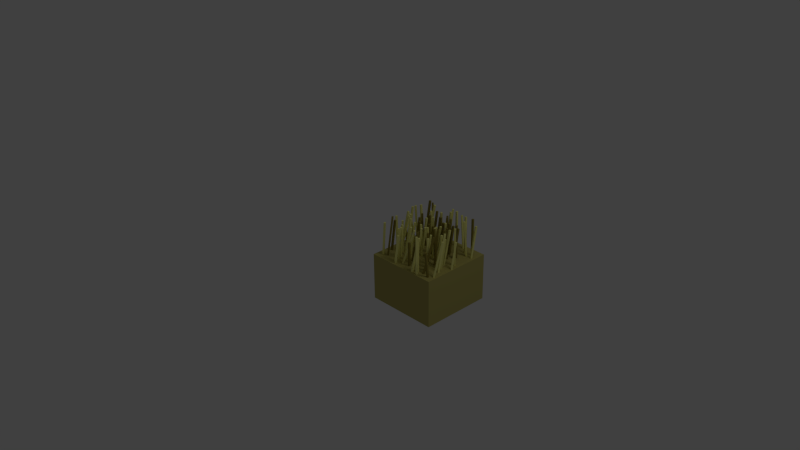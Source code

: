 # Source: plains.o.blend  (saved by Blender 2.63.17; exported with 4.5.12 LTS)
import bpy
from mathutils import Matrix  # noqa: F401  (used for matrix-valued properties, if any)

bpy.ops.wm.read_factory_settings(use_empty=True)
scene = bpy.context.scene
scene.name = 'Scene'

# ---- collections
col_collection_1 = bpy.data.collections.new('Collection 1'); scene.collection.children.link(col_collection_1)

# ---- materials (node trees are filled in below, after node groups)
mat_wheat1 = bpy.data.materials.new('Wheat1')
mat_wheat1.alpha_threshold = 0.0
mat_wheat1.use_transparent_shadow = False
mat_wheat1.diffuse_color = (0.2957, 0.243, 0.05301, 1.0)
mat_wheat1.roughness = 0.5
mat_wheat1.specular_intensity = 0.0
mat_wheat1.line_color = (0.0, 0.0, 0.0, 1.0)
mat_wheat2 = bpy.data.materials.new('Wheat2')
mat_wheat2.alpha_threshold = 0.0
mat_wheat2.use_transparent_shadow = False
mat_wheat2.diffuse_color = (0.8829, 0.8617, 0.2852, 1.0)
mat_wheat2.roughness = 0.5
mat_wheat2.specular_intensity = 0.0
mat_wheat2.line_color = (0.0, 0.0, 0.0, 1.0)
mat_base = bpy.data.materials.new('Base')
mat_base.alpha_threshold = 0.0
mat_base.use_transparent_shadow = False
mat_base.diffuse_color = (0.4672, 0.4198, 0.1257, 1.0)
mat_base.roughness = 0.5
mat_base.specular_intensity = 0.0
mat_base.line_color = (0.0, 0.0, 0.0, 1.0)

# ---- material node trees

# ---- world
world_world = bpy.data.worlds.new('World'); scene.world = world_world
world_world.color = (0.05088, 0.05088, 0.05088)
world_world.use_sun_shadow = False
world_world.sun_shadow_jitter_overblur = 0.0
world_world.cycles.sampling_method = 'MANUAL'
world_world.cycles.sample_map_resolution = 256

# ---- cameras
cam_camera = bpy.data.cameras.new('Camera')
cam_camera.clip_end = 100.0
cam_camera.lens = 35.0
cam_camera.sensor_width = 32.0
cam_camera.sensor_height = 18.0
cam_camera.ortho_scale = 7.314
cam_camera.dof.focus_distance = 0.0
cam_camera.dof.aperture_fstop = 128.0

# ---- lights
light_lamp = bpy.data.lights.new('Lamp', 'POINT')
light_lamp.transmission_factor = 0.0
light_lamp.cutoff_distance = 30.0
light_lamp.energy = 100.0
light_lamp.shadow_buffer_clip_start = 1.001
light_lamp.shadow_soft_size = 1.0
light_lamp.shadow_maximum_resolution = 0.006
light_lamp.use_absolute_resolution = True
light_lamp.cycles.use_multiple_importance_sampling = False

# ---- meshes
me_cube_102 = bpy.data.meshes.new('Cube.102')
me_cube_102.from_pydata([(-1.0, -1.0, -1.0), (-1.0, 1.0, -1.0), (1.0, 1.0, -1.0), (1.0, -1.0, -1.0), (-1.0, -1.0, 1.0), (-1.0, 1.0, 1.0), (1.0, 1.0, 1.0), (1.0, -1.0, 1.0)], [], [(4, 5, 1, 0), (5, 6, 2, 1), (6, 7, 3, 2), (7, 4, 0, 3), (0, 1, 2, 3), (7, 6, 5, 4)])
me_cube_102.materials.append(mat_wheat1)
me_cube_102.use_remesh_preserve_volume = False
me_cube_102.use_remesh_preserve_attributes = False
me_cube_102.use_mirror_vertex_groups = False
me_cube_102.update()
me_cube_101 = bpy.data.meshes.new('Cube.101')
me_cube_101.from_pydata([(-1.0, -1.0, -1.0), (-1.0, 1.0, -1.0), (1.0, 1.0, -1.0), (1.0, -1.0, -1.0), (-1.0, -1.0, 1.0), (-1.0, 1.0, 1.0), (1.0, 1.0, 1.0), (1.0, -1.0, 1.0)], [], [(4, 5, 1, 0), (5, 6, 2, 1), (6, 7, 3, 2), (7, 4, 0, 3), (0, 1, 2, 3), (7, 6, 5, 4)])
me_cube_101.materials.append(mat_wheat2)
me_cube_101.use_remesh_preserve_volume = False
me_cube_101.use_remesh_preserve_attributes = False
me_cube_101.use_mirror_vertex_groups = False
me_cube_101.update()
me_cube_100 = bpy.data.meshes.new('Cube.100')
me_cube_100.from_pydata([(-1.0, -1.0, -1.0), (-1.0, 1.0, -1.0), (1.0, 1.0, -1.0), (1.0, -1.0, -1.0), (-1.0, -1.0, 1.0), (-1.0, 1.0, 1.0), (1.0, 1.0, 1.0), (1.0, -1.0, 1.0)], [], [(4, 5, 1, 0), (5, 6, 2, 1), (6, 7, 3, 2), (7, 4, 0, 3), (0, 1, 2, 3), (7, 6, 5, 4)])
me_cube_100.materials.append(mat_wheat2)
me_cube_100.use_remesh_preserve_volume = False
me_cube_100.use_remesh_preserve_attributes = False
me_cube_100.use_mirror_vertex_groups = False
me_cube_100.update()
me_cube_099 = bpy.data.meshes.new('Cube.099')
me_cube_099.from_pydata([(-1.0, -1.0, -1.0), (-1.0, 1.0, -1.0), (1.0, 1.0, -1.0), (1.0, -1.0, -1.0), (-1.0, -1.0, 1.0), (-1.0, 1.0, 1.0), (1.0, 1.0, 1.0), (1.0, -1.0, 1.0)], [], [(4, 5, 1, 0), (5, 6, 2, 1), (6, 7, 3, 2), (7, 4, 0, 3), (0, 1, 2, 3), (7, 6, 5, 4)])
me_cube_099.materials.append(mat_wheat2)
me_cube_099.use_remesh_preserve_volume = False
me_cube_099.use_remesh_preserve_attributes = False
me_cube_099.use_mirror_vertex_groups = False
me_cube_099.update()
me_cube_098 = bpy.data.meshes.new('Cube.098')
me_cube_098.from_pydata([(-1.0, -1.0, -1.0), (-1.0, 1.0, -1.0), (1.0, 1.0, -1.0), (1.0, -1.0, -1.0), (-1.0, -1.0, 1.0), (-1.0, 1.0, 1.0), (1.0, 1.0, 1.0), (1.0, -1.0, 1.0)], [], [(4, 5, 1, 0), (5, 6, 2, 1), (6, 7, 3, 2), (7, 4, 0, 3), (0, 1, 2, 3), (7, 6, 5, 4)])
me_cube_098.materials.append(mat_wheat1)
me_cube_098.use_remesh_preserve_volume = False
me_cube_098.use_remesh_preserve_attributes = False
me_cube_098.use_mirror_vertex_groups = False
me_cube_098.update()
me_cube_097 = bpy.data.meshes.new('Cube.097')
me_cube_097.from_pydata([(-1.0, -1.0, -1.0), (-1.0, 1.0, -1.0), (1.0, 1.0, -1.0), (1.0, -1.0, -1.0), (-1.0, -1.0, 1.0), (-1.0, 1.0, 1.0), (1.0, 1.0, 1.0), (1.0, -1.0, 1.0)], [], [(4, 5, 1, 0), (5, 6, 2, 1), (6, 7, 3, 2), (7, 4, 0, 3), (0, 1, 2, 3), (7, 6, 5, 4)])
me_cube_097.materials.append(mat_wheat1)
me_cube_097.use_remesh_preserve_volume = False
me_cube_097.use_remesh_preserve_attributes = False
me_cube_097.use_mirror_vertex_groups = False
me_cube_097.update()
me_cube_096 = bpy.data.meshes.new('Cube.096')
me_cube_096.from_pydata([(-1.0, -1.0, -1.0), (-1.0, 1.0, -1.0), (1.0, 1.0, -1.0), (1.0, -1.0, -1.0), (-1.0, -1.0, 1.0), (-1.0, 1.0, 1.0), (1.0, 1.0, 1.0), (1.0, -1.0, 1.0)], [], [(4, 5, 1, 0), (5, 6, 2, 1), (6, 7, 3, 2), (7, 4, 0, 3), (0, 1, 2, 3), (7, 6, 5, 4)])
me_cube_096.materials.append(mat_wheat1)
me_cube_096.use_remesh_preserve_volume = False
me_cube_096.use_remesh_preserve_attributes = False
me_cube_096.use_mirror_vertex_groups = False
me_cube_096.update()
me_cube_095 = bpy.data.meshes.new('Cube.095')
me_cube_095.from_pydata([(-1.0, -1.0, -1.0), (-1.0, 1.0, -1.0), (1.0, 1.0, -1.0), (1.0, -1.0, -1.0), (-1.0, -1.0, 1.0), (-1.0, 1.0, 1.0), (1.0, 1.0, 1.0), (1.0, -1.0, 1.0)], [], [(4, 5, 1, 0), (5, 6, 2, 1), (6, 7, 3, 2), (7, 4, 0, 3), (0, 1, 2, 3), (7, 6, 5, 4)])
me_cube_095.materials.append(mat_wheat1)
me_cube_095.use_remesh_preserve_volume = False
me_cube_095.use_remesh_preserve_attributes = False
me_cube_095.use_mirror_vertex_groups = False
me_cube_095.update()
me_cube_094 = bpy.data.meshes.new('Cube.094')
me_cube_094.from_pydata([(-1.0, -1.0, -1.0), (-1.0, 1.0, -1.0), (1.0, 1.0, -1.0), (1.0, -1.0, -1.0), (-1.0, -1.0, 1.0), (-1.0, 1.0, 1.0), (1.0, 1.0, 1.0), (1.0, -1.0, 1.0)], [], [(4, 5, 1, 0), (5, 6, 2, 1), (6, 7, 3, 2), (7, 4, 0, 3), (0, 1, 2, 3), (7, 6, 5, 4)])
me_cube_094.materials.append(mat_wheat2)
me_cube_094.use_remesh_preserve_volume = False
me_cube_094.use_remesh_preserve_attributes = False
me_cube_094.use_mirror_vertex_groups = False
me_cube_094.update()
me_cube_093 = bpy.data.meshes.new('Cube.093')
me_cube_093.from_pydata([(-1.0, -1.0, -1.0), (-1.0, 1.0, -1.0), (1.0, 1.0, -1.0), (1.0, -1.0, -1.0), (-1.0, -1.0, 1.0), (-1.0, 1.0, 1.0), (1.0, 1.0, 1.0), (1.0, -1.0, 1.0)], [], [(4, 5, 1, 0), (5, 6, 2, 1), (6, 7, 3, 2), (7, 4, 0, 3), (0, 1, 2, 3), (7, 6, 5, 4)])
me_cube_093.materials.append(mat_wheat1)
me_cube_093.use_remesh_preserve_volume = False
me_cube_093.use_remesh_preserve_attributes = False
me_cube_093.use_mirror_vertex_groups = False
me_cube_093.update()
me_cube_092 = bpy.data.meshes.new('Cube.092')
me_cube_092.from_pydata([(-1.0, -1.0, -1.0), (-1.0, 1.0, -1.0), (1.0, 1.0, -1.0), (1.0, -1.0, -1.0), (-1.0, -1.0, 1.0), (-1.0, 1.0, 1.0), (1.0, 1.0, 1.0), (1.0, -1.0, 1.0)], [], [(4, 5, 1, 0), (5, 6, 2, 1), (6, 7, 3, 2), (7, 4, 0, 3), (0, 1, 2, 3), (7, 6, 5, 4)])
me_cube_092.materials.append(mat_wheat2)
me_cube_092.use_remesh_preserve_volume = False
me_cube_092.use_remesh_preserve_attributes = False
me_cube_092.use_mirror_vertex_groups = False
me_cube_092.update()
me_cube_091 = bpy.data.meshes.new('Cube.091')
me_cube_091.from_pydata([(-1.0, -1.0, -1.0), (-1.0, 1.0, -1.0), (1.0, 1.0, -1.0), (1.0, -1.0, -1.0), (-1.0, -1.0, 1.0), (-1.0, 1.0, 1.0), (1.0, 1.0, 1.0), (1.0, -1.0, 1.0)], [], [(4, 5, 1, 0), (5, 6, 2, 1), (6, 7, 3, 2), (7, 4, 0, 3), (0, 1, 2, 3), (7, 6, 5, 4)])
me_cube_091.materials.append(mat_wheat2)
me_cube_091.use_remesh_preserve_volume = False
me_cube_091.use_remesh_preserve_attributes = False
me_cube_091.use_mirror_vertex_groups = False
me_cube_091.update()
me_cube_090 = bpy.data.meshes.new('Cube.090')
me_cube_090.from_pydata([(-1.0, -1.0, -1.0), (-1.0, 1.0, -1.0), (1.0, 1.0, -1.0), (1.0, -1.0, -1.0), (-1.0, -1.0, 1.0), (-1.0, 1.0, 1.0), (1.0, 1.0, 1.0), (1.0, -1.0, 1.0)], [], [(4, 5, 1, 0), (5, 6, 2, 1), (6, 7, 3, 2), (7, 4, 0, 3), (0, 1, 2, 3), (7, 6, 5, 4)])
me_cube_090.materials.append(mat_wheat2)
me_cube_090.use_remesh_preserve_volume = False
me_cube_090.use_remesh_preserve_attributes = False
me_cube_090.use_mirror_vertex_groups = False
me_cube_090.update()
me_cube_089 = bpy.data.meshes.new('Cube.089')
me_cube_089.from_pydata([(-1.0, -1.0, -1.0), (-1.0, 1.0, -1.0), (1.0, 1.0, -1.0), (1.0, -1.0, -1.0), (-1.0, -1.0, 1.0), (-1.0, 1.0, 1.0), (1.0, 1.0, 1.0), (1.0, -1.0, 1.0)], [], [(4, 5, 1, 0), (5, 6, 2, 1), (6, 7, 3, 2), (7, 4, 0, 3), (0, 1, 2, 3), (7, 6, 5, 4)])
me_cube_089.materials.append(mat_wheat2)
me_cube_089.use_remesh_preserve_volume = False
me_cube_089.use_remesh_preserve_attributes = False
me_cube_089.use_mirror_vertex_groups = False
me_cube_089.update()
me_cube_088 = bpy.data.meshes.new('Cube.088')
me_cube_088.from_pydata([(-1.0, -1.0, -1.0), (-1.0, 1.0, -1.0), (1.0, 1.0, -1.0), (1.0, -1.0, -1.0), (-1.0, -1.0, 1.0), (-1.0, 1.0, 1.0), (1.0, 1.0, 1.0), (1.0, -1.0, 1.0)], [], [(4, 5, 1, 0), (5, 6, 2, 1), (6, 7, 3, 2), (7, 4, 0, 3), (0, 1, 2, 3), (7, 6, 5, 4)])
me_cube_088.materials.append(mat_wheat2)
me_cube_088.use_remesh_preserve_volume = False
me_cube_088.use_remesh_preserve_attributes = False
me_cube_088.use_mirror_vertex_groups = False
me_cube_088.update()
me_cube_087 = bpy.data.meshes.new('Cube.087')
me_cube_087.from_pydata([(-1.0, -1.0, -1.0), (-1.0, 1.0, -1.0), (1.0, 1.0, -1.0), (1.0, -1.0, -1.0), (-1.0, -1.0, 1.0), (-1.0, 1.0, 1.0), (1.0, 1.0, 1.0), (1.0, -1.0, 1.0)], [], [(4, 5, 1, 0), (5, 6, 2, 1), (6, 7, 3, 2), (7, 4, 0, 3), (0, 1, 2, 3), (7, 6, 5, 4)])
me_cube_087.materials.append(mat_wheat1)
me_cube_087.use_remesh_preserve_volume = False
me_cube_087.use_remesh_preserve_attributes = False
me_cube_087.use_mirror_vertex_groups = False
me_cube_087.update()
me_cube_086 = bpy.data.meshes.new('Cube.086')
me_cube_086.from_pydata([(-1.0, -1.0, -1.0), (-1.0, 1.0, -1.0), (1.0, 1.0, -1.0), (1.0, -1.0, -1.0), (-1.0, -1.0, 1.0), (-1.0, 1.0, 1.0), (1.0, 1.0, 1.0), (1.0, -1.0, 1.0)], [], [(4, 5, 1, 0), (5, 6, 2, 1), (6, 7, 3, 2), (7, 4, 0, 3), (0, 1, 2, 3), (7, 6, 5, 4)])
me_cube_086.materials.append(mat_wheat1)
me_cube_086.use_remesh_preserve_volume = False
me_cube_086.use_remesh_preserve_attributes = False
me_cube_086.use_mirror_vertex_groups = False
me_cube_086.update()
me_cube_085 = bpy.data.meshes.new('Cube.085')
me_cube_085.from_pydata([(-1.0, -1.0, -1.0), (-1.0, 1.0, -1.0), (1.0, 1.0, -1.0), (1.0, -1.0, -1.0), (-1.0, -1.0, 1.0), (-1.0, 1.0, 1.0), (1.0, 1.0, 1.0), (1.0, -1.0, 1.0)], [], [(4, 5, 1, 0), (5, 6, 2, 1), (6, 7, 3, 2), (7, 4, 0, 3), (0, 1, 2, 3), (7, 6, 5, 4)])
me_cube_085.materials.append(mat_wheat1)
me_cube_085.use_remesh_preserve_volume = False
me_cube_085.use_remesh_preserve_attributes = False
me_cube_085.use_mirror_vertex_groups = False
me_cube_085.update()
me_cube_084 = bpy.data.meshes.new('Cube.084')
me_cube_084.from_pydata([(-1.0, -1.0, -1.0), (-1.0, 1.0, -1.0), (1.0, 1.0, -1.0), (1.0, -1.0, -1.0), (-1.0, -1.0, 1.0), (-1.0, 1.0, 1.0), (1.0, 1.0, 1.0), (1.0, -1.0, 1.0)], [], [(4, 5, 1, 0), (5, 6, 2, 1), (6, 7, 3, 2), (7, 4, 0, 3), (0, 1, 2, 3), (7, 6, 5, 4)])
me_cube_084.materials.append(mat_wheat2)
me_cube_084.use_remesh_preserve_volume = False
me_cube_084.use_remesh_preserve_attributes = False
me_cube_084.use_mirror_vertex_groups = False
me_cube_084.update()
me_cube_083 = bpy.data.meshes.new('Cube.083')
me_cube_083.from_pydata([(-1.0, -1.0, -1.0), (-1.0, 1.0, -1.0), (1.0, 1.0, -1.0), (1.0, -1.0, -1.0), (-1.0, -1.0, 1.0), (-1.0, 1.0, 1.0), (1.0, 1.0, 1.0), (1.0, -1.0, 1.0)], [], [(4, 5, 1, 0), (5, 6, 2, 1), (6, 7, 3, 2), (7, 4, 0, 3), (0, 1, 2, 3), (7, 6, 5, 4)])
me_cube_083.materials.append(mat_wheat2)
me_cube_083.use_remesh_preserve_volume = False
me_cube_083.use_remesh_preserve_attributes = False
me_cube_083.use_mirror_vertex_groups = False
me_cube_083.update()
me_cube_082 = bpy.data.meshes.new('Cube.082')
me_cube_082.from_pydata([(-1.0, -1.0, -1.0), (-1.0, 1.0, -1.0), (1.0, 1.0, -1.0), (1.0, -1.0, -1.0), (-1.0, -1.0, 1.0), (-1.0, 1.0, 1.0), (1.0, 1.0, 1.0), (1.0, -1.0, 1.0)], [], [(4, 5, 1, 0), (5, 6, 2, 1), (6, 7, 3, 2), (7, 4, 0, 3), (0, 1, 2, 3), (7, 6, 5, 4)])
me_cube_082.materials.append(mat_wheat1)
me_cube_082.use_remesh_preserve_volume = False
me_cube_082.use_remesh_preserve_attributes = False
me_cube_082.use_mirror_vertex_groups = False
me_cube_082.update()
me_cube_081 = bpy.data.meshes.new('Cube.081')
me_cube_081.from_pydata([(-1.0, -1.0, -1.0), (-1.0, 1.0, -1.0), (1.0, 1.0, -1.0), (1.0, -1.0, -1.0), (-1.0, -1.0, 1.0), (-1.0, 1.0, 1.0), (1.0, 1.0, 1.0), (1.0, -1.0, 1.0)], [], [(4, 5, 1, 0), (5, 6, 2, 1), (6, 7, 3, 2), (7, 4, 0, 3), (0, 1, 2, 3), (7, 6, 5, 4)])
me_cube_081.materials.append(mat_wheat2)
me_cube_081.use_remesh_preserve_volume = False
me_cube_081.use_remesh_preserve_attributes = False
me_cube_081.use_mirror_vertex_groups = False
me_cube_081.update()
me_cube_080 = bpy.data.meshes.new('Cube.080')
me_cube_080.from_pydata([(-1.0, -1.0, -1.0), (-1.0, 1.0, -1.0), (1.0, 1.0, -1.0), (1.0, -1.0, -1.0), (-1.0, -1.0, 1.0), (-1.0, 1.0, 1.0), (1.0, 1.0, 1.0), (1.0, -1.0, 1.0)], [], [(4, 5, 1, 0), (5, 6, 2, 1), (6, 7, 3, 2), (7, 4, 0, 3), (0, 1, 2, 3), (7, 6, 5, 4)])
me_cube_080.materials.append(mat_wheat2)
me_cube_080.use_remesh_preserve_volume = False
me_cube_080.use_remesh_preserve_attributes = False
me_cube_080.use_mirror_vertex_groups = False
me_cube_080.update()
me_cube_079 = bpy.data.meshes.new('Cube.079')
me_cube_079.from_pydata([(-1.0, -1.0, -1.0), (-1.0, 1.0, -1.0), (1.0, 1.0, -1.0), (1.0, -1.0, -1.0), (-1.0, -1.0, 1.0), (-1.0, 1.0, 1.0), (1.0, 1.0, 1.0), (1.0, -1.0, 1.0)], [], [(4, 5, 1, 0), (5, 6, 2, 1), (6, 7, 3, 2), (7, 4, 0, 3), (0, 1, 2, 3), (7, 6, 5, 4)])
me_cube_079.materials.append(mat_wheat2)
me_cube_079.use_remesh_preserve_volume = False
me_cube_079.use_remesh_preserve_attributes = False
me_cube_079.use_mirror_vertex_groups = False
me_cube_079.update()
me_cube_078 = bpy.data.meshes.new('Cube.078')
me_cube_078.from_pydata([(-1.0, -1.0, -1.0), (-1.0, 1.0, -1.0), (1.0, 1.0, -1.0), (1.0, -1.0, -1.0), (-1.0, -1.0, 1.0), (-1.0, 1.0, 1.0), (1.0, 1.0, 1.0), (1.0, -1.0, 1.0)], [], [(4, 5, 1, 0), (5, 6, 2, 1), (6, 7, 3, 2), (7, 4, 0, 3), (0, 1, 2, 3), (7, 6, 5, 4)])
me_cube_078.materials.append(mat_wheat2)
me_cube_078.use_remesh_preserve_volume = False
me_cube_078.use_remesh_preserve_attributes = False
me_cube_078.use_mirror_vertex_groups = False
me_cube_078.update()
me_cube_077 = bpy.data.meshes.new('Cube.077')
me_cube_077.from_pydata([(-1.0, -1.0, -1.0), (-1.0, 1.0, -1.0), (1.0, 1.0, -1.0), (1.0, -1.0, -1.0), (-1.0, -1.0, 1.0), (-1.0, 1.0, 1.0), (1.0, 1.0, 1.0), (1.0, -1.0, 1.0)], [], [(4, 5, 1, 0), (5, 6, 2, 1), (6, 7, 3, 2), (7, 4, 0, 3), (0, 1, 2, 3), (7, 6, 5, 4)])
me_cube_077.materials.append(mat_wheat2)
me_cube_077.use_remesh_preserve_volume = False
me_cube_077.use_remesh_preserve_attributes = False
me_cube_077.use_mirror_vertex_groups = False
me_cube_077.update()
me_cube_076 = bpy.data.meshes.new('Cube.076')
me_cube_076.from_pydata([(-1.0, -1.0, -1.0), (-1.0, 1.0, -1.0), (1.0, 1.0, -1.0), (1.0, -1.0, -1.0), (-1.0, -1.0, 1.0), (-1.0, 1.0, 1.0), (1.0, 1.0, 1.0), (1.0, -1.0, 1.0)], [], [(4, 5, 1, 0), (5, 6, 2, 1), (6, 7, 3, 2), (7, 4, 0, 3), (0, 1, 2, 3), (7, 6, 5, 4)])
me_cube_076.materials.append(mat_wheat2)
me_cube_076.use_remesh_preserve_volume = False
me_cube_076.use_remesh_preserve_attributes = False
me_cube_076.use_mirror_vertex_groups = False
me_cube_076.update()
me_cube_075 = bpy.data.meshes.new('Cube.075')
me_cube_075.from_pydata([(-1.0, -1.0, -1.0), (-1.0, 1.0, -1.0), (1.0, 1.0, -1.0), (1.0, -1.0, -1.0), (-1.0, -1.0, 1.0), (-1.0, 1.0, 1.0), (1.0, 1.0, 1.0), (1.0, -1.0, 1.0)], [], [(4, 5, 1, 0), (5, 6, 2, 1), (6, 7, 3, 2), (7, 4, 0, 3), (0, 1, 2, 3), (7, 6, 5, 4)])
me_cube_075.materials.append(mat_wheat1)
me_cube_075.use_remesh_preserve_volume = False
me_cube_075.use_remesh_preserve_attributes = False
me_cube_075.use_mirror_vertex_groups = False
me_cube_075.update()
me_cube_074 = bpy.data.meshes.new('Cube.074')
me_cube_074.from_pydata([(-1.0, -1.0, -1.0), (-1.0, 1.0, -1.0), (1.0, 1.0, -1.0), (1.0, -1.0, -1.0), (-1.0, -1.0, 1.0), (-1.0, 1.0, 1.0), (1.0, 1.0, 1.0), (1.0, -1.0, 1.0)], [], [(4, 5, 1, 0), (5, 6, 2, 1), (6, 7, 3, 2), (7, 4, 0, 3), (0, 1, 2, 3), (7, 6, 5, 4)])
me_cube_074.materials.append(mat_wheat1)
me_cube_074.use_remesh_preserve_volume = False
me_cube_074.use_remesh_preserve_attributes = False
me_cube_074.use_mirror_vertex_groups = False
me_cube_074.update()
me_cube_073 = bpy.data.meshes.new('Cube.073')
me_cube_073.from_pydata([(-1.0, -1.0, -1.0), (-1.0, 1.0, -1.0), (1.0, 1.0, -1.0), (1.0, -1.0, -1.0), (-1.0, -1.0, 1.0), (-1.0, 1.0, 1.0), (1.0, 1.0, 1.0), (1.0, -1.0, 1.0)], [], [(4, 5, 1, 0), (5, 6, 2, 1), (6, 7, 3, 2), (7, 4, 0, 3), (0, 1, 2, 3), (7, 6, 5, 4)])
me_cube_073.materials.append(mat_wheat1)
me_cube_073.use_remesh_preserve_volume = False
me_cube_073.use_remesh_preserve_attributes = False
me_cube_073.use_mirror_vertex_groups = False
me_cube_073.update()
me_cube_072 = bpy.data.meshes.new('Cube.072')
me_cube_072.from_pydata([(-1.0, -1.0, -1.0), (-1.0, 1.0, -1.0), (1.0, 1.0, -1.0), (1.0, -1.0, -1.0), (-1.0, -1.0, 1.0), (-1.0, 1.0, 1.0), (1.0, 1.0, 1.0), (1.0, -1.0, 1.0)], [], [(4, 5, 1, 0), (5, 6, 2, 1), (6, 7, 3, 2), (7, 4, 0, 3), (0, 1, 2, 3), (7, 6, 5, 4)])
me_cube_072.materials.append(mat_wheat2)
me_cube_072.use_remesh_preserve_volume = False
me_cube_072.use_remesh_preserve_attributes = False
me_cube_072.use_mirror_vertex_groups = False
me_cube_072.update()
me_cube_071 = bpy.data.meshes.new('Cube.071')
me_cube_071.from_pydata([(-1.0, -1.0, -1.0), (-1.0, 1.0, -1.0), (1.0, 1.0, -1.0), (1.0, -1.0, -1.0), (-1.0, -1.0, 1.0), (-1.0, 1.0, 1.0), (1.0, 1.0, 1.0), (1.0, -1.0, 1.0)], [], [(4, 5, 1, 0), (5, 6, 2, 1), (6, 7, 3, 2), (7, 4, 0, 3), (0, 1, 2, 3), (7, 6, 5, 4)])
me_cube_071.materials.append(mat_wheat2)
me_cube_071.use_remesh_preserve_volume = False
me_cube_071.use_remesh_preserve_attributes = False
me_cube_071.use_mirror_vertex_groups = False
me_cube_071.update()
me_cube_070 = bpy.data.meshes.new('Cube.070')
me_cube_070.from_pydata([(-1.0, -1.0, -1.0), (-1.0, 1.0, -1.0), (1.0, 1.0, -1.0), (1.0, -1.0, -1.0), (-1.0, -1.0, 1.0), (-1.0, 1.0, 1.0), (1.0, 1.0, 1.0), (1.0, -1.0, 1.0)], [], [(4, 5, 1, 0), (5, 6, 2, 1), (6, 7, 3, 2), (7, 4, 0, 3), (0, 1, 2, 3), (7, 6, 5, 4)])
me_cube_070.materials.append(mat_wheat2)
me_cube_070.use_remesh_preserve_volume = False
me_cube_070.use_remesh_preserve_attributes = False
me_cube_070.use_mirror_vertex_groups = False
me_cube_070.update()
me_cube_069 = bpy.data.meshes.new('Cube.069')
me_cube_069.from_pydata([(-1.0, -1.0, -1.0), (-1.0, 1.0, -1.0), (1.0, 1.0, -1.0), (1.0, -1.0, -1.0), (-1.0, -1.0, 1.0), (-1.0, 1.0, 1.0), (1.0, 1.0, 1.0), (1.0, -1.0, 1.0)], [], [(4, 5, 1, 0), (5, 6, 2, 1), (6, 7, 3, 2), (7, 4, 0, 3), (0, 1, 2, 3), (7, 6, 5, 4)])
me_cube_069.materials.append(mat_wheat2)
me_cube_069.use_remesh_preserve_volume = False
me_cube_069.use_remesh_preserve_attributes = False
me_cube_069.use_mirror_vertex_groups = False
me_cube_069.update()
me_cube_068 = bpy.data.meshes.new('Cube.068')
me_cube_068.from_pydata([(-1.0, -1.0, -1.0), (-1.0, 1.0, -1.0), (1.0, 1.0, -1.0), (1.0, -1.0, -1.0), (-1.0, -1.0, 1.0), (-1.0, 1.0, 1.0), (1.0, 1.0, 1.0), (1.0, -1.0, 1.0)], [], [(4, 5, 1, 0), (5, 6, 2, 1), (6, 7, 3, 2), (7, 4, 0, 3), (0, 1, 2, 3), (7, 6, 5, 4)])
me_cube_068.materials.append(mat_wheat2)
me_cube_068.use_remesh_preserve_volume = False
me_cube_068.use_remesh_preserve_attributes = False
me_cube_068.use_mirror_vertex_groups = False
me_cube_068.update()
me_cube_067 = bpy.data.meshes.new('Cube.067')
me_cube_067.from_pydata([(-1.0, -1.0, -1.0), (-1.0, 1.0, -1.0), (1.0, 1.0, -1.0), (1.0, -1.0, -1.0), (-1.0, -1.0, 1.0), (-1.0, 1.0, 1.0), (1.0, 1.0, 1.0), (1.0, -1.0, 1.0)], [], [(4, 5, 1, 0), (5, 6, 2, 1), (6, 7, 3, 2), (7, 4, 0, 3), (0, 1, 2, 3), (7, 6, 5, 4)])
me_cube_067.materials.append(mat_wheat2)
me_cube_067.use_remesh_preserve_volume = False
me_cube_067.use_remesh_preserve_attributes = False
me_cube_067.use_mirror_vertex_groups = False
me_cube_067.update()
me_cube_066 = bpy.data.meshes.new('Cube.066')
me_cube_066.from_pydata([(-1.0, -1.0, -1.0), (-1.0, 1.0, -1.0), (1.0, 1.0, -1.0), (1.0, -1.0, -1.0), (-1.0, -1.0, 1.0), (-1.0, 1.0, 1.0), (1.0, 1.0, 1.0), (1.0, -1.0, 1.0)], [], [(4, 5, 1, 0), (5, 6, 2, 1), (6, 7, 3, 2), (7, 4, 0, 3), (0, 1, 2, 3), (7, 6, 5, 4)])
me_cube_066.materials.append(mat_wheat1)
me_cube_066.use_remesh_preserve_volume = False
me_cube_066.use_remesh_preserve_attributes = False
me_cube_066.use_mirror_vertex_groups = False
me_cube_066.update()
me_cube_065 = bpy.data.meshes.new('Cube.065')
me_cube_065.from_pydata([(-1.0, -1.0, -1.0), (-1.0, 1.0, -1.0), (1.0, 1.0, -1.0), (1.0, -1.0, -1.0), (-1.0, -1.0, 1.0), (-1.0, 1.0, 1.0), (1.0, 1.0, 1.0), (1.0, -1.0, 1.0)], [], [(4, 5, 1, 0), (5, 6, 2, 1), (6, 7, 3, 2), (7, 4, 0, 3), (0, 1, 2, 3), (7, 6, 5, 4)])
me_cube_065.materials.append(mat_wheat2)
me_cube_065.use_remesh_preserve_volume = False
me_cube_065.use_remesh_preserve_attributes = False
me_cube_065.use_mirror_vertex_groups = False
me_cube_065.update()
me_cube_064 = bpy.data.meshes.new('Cube.064')
me_cube_064.from_pydata([(-1.0, -1.0, -1.0), (-1.0, 1.0, -1.0), (1.0, 1.0, -1.0), (1.0, -1.0, -1.0), (-1.0, -1.0, 1.0), (-1.0, 1.0, 1.0), (1.0, 1.0, 1.0), (1.0, -1.0, 1.0)], [], [(4, 5, 1, 0), (5, 6, 2, 1), (6, 7, 3, 2), (7, 4, 0, 3), (0, 1, 2, 3), (7, 6, 5, 4)])
me_cube_064.materials.append(mat_wheat2)
me_cube_064.use_remesh_preserve_volume = False
me_cube_064.use_remesh_preserve_attributes = False
me_cube_064.use_mirror_vertex_groups = False
me_cube_064.update()
me_cube_063 = bpy.data.meshes.new('Cube.063')
me_cube_063.from_pydata([(-1.0, -1.0, -1.0), (-1.0, 1.0, -1.0), (1.0, 1.0, -1.0), (1.0, -1.0, -1.0), (-1.0, -1.0, 1.0), (-1.0, 1.0, 1.0), (1.0, 1.0, 1.0), (1.0, -1.0, 1.0)], [], [(4, 5, 1, 0), (5, 6, 2, 1), (6, 7, 3, 2), (7, 4, 0, 3), (0, 1, 2, 3), (7, 6, 5, 4)])
me_cube_063.materials.append(mat_wheat2)
me_cube_063.use_remesh_preserve_volume = False
me_cube_063.use_remesh_preserve_attributes = False
me_cube_063.use_mirror_vertex_groups = False
me_cube_063.update()
me_cube_062 = bpy.data.meshes.new('Cube.062')
me_cube_062.from_pydata([(-1.0, -1.0, -1.0), (-1.0, 1.0, -1.0), (1.0, 1.0, -1.0), (1.0, -1.0, -1.0), (-1.0, -1.0, 1.0), (-1.0, 1.0, 1.0), (1.0, 1.0, 1.0), (1.0, -1.0, 1.0)], [], [(4, 5, 1, 0), (5, 6, 2, 1), (6, 7, 3, 2), (7, 4, 0, 3), (0, 1, 2, 3), (7, 6, 5, 4)])
me_cube_062.materials.append(mat_wheat1)
me_cube_062.use_remesh_preserve_volume = False
me_cube_062.use_remesh_preserve_attributes = False
me_cube_062.use_mirror_vertex_groups = False
me_cube_062.update()
me_cube_061 = bpy.data.meshes.new('Cube.061')
me_cube_061.from_pydata([(-1.0, -1.0, -1.0), (-1.0, 1.0, -1.0), (1.0, 1.0, -1.0), (1.0, -1.0, -1.0), (-1.0, -1.0, 1.0), (-1.0, 1.0, 1.0), (1.0, 1.0, 1.0), (1.0, -1.0, 1.0)], [], [(4, 5, 1, 0), (5, 6, 2, 1), (6, 7, 3, 2), (7, 4, 0, 3), (0, 1, 2, 3), (7, 6, 5, 4)])
me_cube_061.materials.append(mat_wheat2)
me_cube_061.use_remesh_preserve_volume = False
me_cube_061.use_remesh_preserve_attributes = False
me_cube_061.use_mirror_vertex_groups = False
me_cube_061.update()
me_cube_060 = bpy.data.meshes.new('Cube.060')
me_cube_060.from_pydata([(-1.0, -1.0, -1.0), (-1.0, 1.0, -1.0), (1.0, 1.0, -1.0), (1.0, -1.0, -1.0), (-1.0, -1.0, 1.0), (-1.0, 1.0, 1.0), (1.0, 1.0, 1.0), (1.0, -1.0, 1.0)], [], [(4, 5, 1, 0), (5, 6, 2, 1), (6, 7, 3, 2), (7, 4, 0, 3), (0, 1, 2, 3), (7, 6, 5, 4)])
me_cube_060.materials.append(mat_wheat2)
me_cube_060.use_remesh_preserve_volume = False
me_cube_060.use_remesh_preserve_attributes = False
me_cube_060.use_mirror_vertex_groups = False
me_cube_060.update()
me_cube_059 = bpy.data.meshes.new('Cube.059')
me_cube_059.from_pydata([(-1.0, -1.0, -1.0), (-1.0, 1.0, -1.0), (1.0, 1.0, -1.0), (1.0, -1.0, -1.0), (-1.0, -1.0, 1.0), (-1.0, 1.0, 1.0), (1.0, 1.0, 1.0), (1.0, -1.0, 1.0)], [], [(4, 5, 1, 0), (5, 6, 2, 1), (6, 7, 3, 2), (7, 4, 0, 3), (0, 1, 2, 3), (7, 6, 5, 4)])
me_cube_059.materials.append(mat_wheat2)
me_cube_059.use_remesh_preserve_volume = False
me_cube_059.use_remesh_preserve_attributes = False
me_cube_059.use_mirror_vertex_groups = False
me_cube_059.update()
me_cube_058 = bpy.data.meshes.new('Cube.058')
me_cube_058.from_pydata([(-1.0, -1.0, -1.0), (-1.0, 1.0, -1.0), (1.0, 1.0, -1.0), (1.0, -1.0, -1.0), (-1.0, -1.0, 1.0), (-1.0, 1.0, 1.0), (1.0, 1.0, 1.0), (1.0, -1.0, 1.0)], [], [(4, 5, 1, 0), (5, 6, 2, 1), (6, 7, 3, 2), (7, 4, 0, 3), (0, 1, 2, 3), (7, 6, 5, 4)])
me_cube_058.materials.append(mat_wheat2)
me_cube_058.use_remesh_preserve_volume = False
me_cube_058.use_remesh_preserve_attributes = False
me_cube_058.use_mirror_vertex_groups = False
me_cube_058.update()
me_cube_057 = bpy.data.meshes.new('Cube.057')
me_cube_057.from_pydata([(-1.0, -1.0, -1.0), (-1.0, 1.0, -1.0), (1.0, 1.0, -1.0), (1.0, -1.0, -1.0), (-1.0, -1.0, 1.0), (-1.0, 1.0, 1.0), (1.0, 1.0, 1.0), (1.0, -1.0, 1.0)], [], [(4, 5, 1, 0), (5, 6, 2, 1), (6, 7, 3, 2), (7, 4, 0, 3), (0, 1, 2, 3), (7, 6, 5, 4)])
me_cube_057.materials.append(mat_wheat2)
me_cube_057.use_remesh_preserve_volume = False
me_cube_057.use_remesh_preserve_attributes = False
me_cube_057.use_mirror_vertex_groups = False
me_cube_057.update()
me_cube_056 = bpy.data.meshes.new('Cube.056')
me_cube_056.from_pydata([(-1.0, -1.0, -1.0), (-1.0, 1.0, -1.0), (1.0, 1.0, -1.0), (1.0, -1.0, -1.0), (-1.0, -1.0, 1.0), (-1.0, 1.0, 1.0), (1.0, 1.0, 1.0), (1.0, -1.0, 1.0)], [], [(4, 5, 1, 0), (5, 6, 2, 1), (6, 7, 3, 2), (7, 4, 0, 3), (0, 1, 2, 3), (7, 6, 5, 4)])
me_cube_056.materials.append(mat_wheat2)
me_cube_056.use_remesh_preserve_volume = False
me_cube_056.use_remesh_preserve_attributes = False
me_cube_056.use_mirror_vertex_groups = False
me_cube_056.update()
me_cube_055 = bpy.data.meshes.new('Cube.055')
me_cube_055.from_pydata([(-1.0, -1.0, -1.0), (-1.0, 1.0, -1.0), (1.0, 1.0, -1.0), (1.0, -1.0, -1.0), (-1.0, -1.0, 1.0), (-1.0, 1.0, 1.0), (1.0, 1.0, 1.0), (1.0, -1.0, 1.0)], [], [(4, 5, 1, 0), (5, 6, 2, 1), (6, 7, 3, 2), (7, 4, 0, 3), (0, 1, 2, 3), (7, 6, 5, 4)])
me_cube_055.materials.append(mat_wheat1)
me_cube_055.use_remesh_preserve_volume = False
me_cube_055.use_remesh_preserve_attributes = False
me_cube_055.use_mirror_vertex_groups = False
me_cube_055.update()
me_cube_054 = bpy.data.meshes.new('Cube.054')
me_cube_054.from_pydata([(-1.0, -1.0, -1.0), (-1.0, 1.0, -1.0), (1.0, 1.0, -1.0), (1.0, -1.0, -1.0), (-1.0, -1.0, 1.0), (-1.0, 1.0, 1.0), (1.0, 1.0, 1.0), (1.0, -1.0, 1.0)], [], [(4, 5, 1, 0), (5, 6, 2, 1), (6, 7, 3, 2), (7, 4, 0, 3), (0, 1, 2, 3), (7, 6, 5, 4)])
me_cube_054.materials.append(mat_wheat1)
me_cube_054.use_remesh_preserve_volume = False
me_cube_054.use_remesh_preserve_attributes = False
me_cube_054.use_mirror_vertex_groups = False
me_cube_054.update()
me_cube_053 = bpy.data.meshes.new('Cube.053')
me_cube_053.from_pydata([(-1.0, -1.0, -1.0), (-1.0, 1.0, -1.0), (1.0, 1.0, -1.0), (1.0, -1.0, -1.0), (-1.0, -1.0, 1.0), (-1.0, 1.0, 1.0), (1.0, 1.0, 1.0), (1.0, -1.0, 1.0)], [], [(4, 5, 1, 0), (5, 6, 2, 1), (6, 7, 3, 2), (7, 4, 0, 3), (0, 1, 2, 3), (7, 6, 5, 4)])
me_cube_053.materials.append(mat_wheat1)
me_cube_053.use_remesh_preserve_volume = False
me_cube_053.use_remesh_preserve_attributes = False
me_cube_053.use_mirror_vertex_groups = False
me_cube_053.update()
me_cube_052 = bpy.data.meshes.new('Cube.052')
me_cube_052.from_pydata([(-1.0, -1.0, -1.0), (-1.0, 1.0, -1.0), (1.0, 1.0, -1.0), (1.0, -1.0, -1.0), (-1.0, -1.0, 1.0), (-1.0, 1.0, 1.0), (1.0, 1.0, 1.0), (1.0, -1.0, 1.0)], [], [(4, 5, 1, 0), (5, 6, 2, 1), (6, 7, 3, 2), (7, 4, 0, 3), (0, 1, 2, 3), (7, 6, 5, 4)])
me_cube_052.materials.append(mat_wheat2)
me_cube_052.use_remesh_preserve_volume = False
me_cube_052.use_remesh_preserve_attributes = False
me_cube_052.use_mirror_vertex_groups = False
me_cube_052.update()
me_cube_051 = bpy.data.meshes.new('Cube.051')
me_cube_051.from_pydata([(-1.0, -1.0, -1.0), (-1.0, 1.0, -1.0), (1.0, 1.0, -1.0), (1.0, -1.0, -1.0), (-1.0, -1.0, 1.0), (-1.0, 1.0, 1.0), (1.0, 1.0, 1.0), (1.0, -1.0, 1.0)], [], [(4, 5, 1, 0), (5, 6, 2, 1), (6, 7, 3, 2), (7, 4, 0, 3), (0, 1, 2, 3), (7, 6, 5, 4)])
me_cube_051.materials.append(mat_wheat2)
me_cube_051.use_remesh_preserve_volume = False
me_cube_051.use_remesh_preserve_attributes = False
me_cube_051.use_mirror_vertex_groups = False
me_cube_051.update()
me_cube_050 = bpy.data.meshes.new('Cube.050')
me_cube_050.from_pydata([(-1.0, -1.0, -1.0), (-1.0, 1.0, -1.0), (1.0, 1.0, -1.0), (1.0, -1.0, -1.0), (-1.0, -1.0, 1.0), (-1.0, 1.0, 1.0), (1.0, 1.0, 1.0), (1.0, -1.0, 1.0)], [], [(4, 5, 1, 0), (5, 6, 2, 1), (6, 7, 3, 2), (7, 4, 0, 3), (0, 1, 2, 3), (7, 6, 5, 4)])
me_cube_050.materials.append(mat_wheat1)
me_cube_050.use_remesh_preserve_volume = False
me_cube_050.use_remesh_preserve_attributes = False
me_cube_050.use_mirror_vertex_groups = False
me_cube_050.update()
me_cube_049 = bpy.data.meshes.new('Cube.049')
me_cube_049.from_pydata([(-1.0, -1.0, -1.0), (-1.0, 1.0, -1.0), (1.0, 1.0, -1.0), (1.0, -1.0, -1.0), (-1.0, -1.0, 1.0), (-1.0, 1.0, 1.0), (1.0, 1.0, 1.0), (1.0, -1.0, 1.0)], [], [(4, 5, 1, 0), (5, 6, 2, 1), (6, 7, 3, 2), (7, 4, 0, 3), (0, 1, 2, 3), (7, 6, 5, 4)])
me_cube_049.materials.append(mat_wheat2)
me_cube_049.use_remesh_preserve_volume = False
me_cube_049.use_remesh_preserve_attributes = False
me_cube_049.use_mirror_vertex_groups = False
me_cube_049.update()
me_cube_048 = bpy.data.meshes.new('Cube.048')
me_cube_048.from_pydata([(-1.0, -1.0, -1.0), (-1.0, 1.0, -1.0), (1.0, 1.0, -1.0), (1.0, -1.0, -1.0), (-1.0, -1.0, 1.0), (-1.0, 1.0, 1.0), (1.0, 1.0, 1.0), (1.0, -1.0, 1.0)], [], [(4, 5, 1, 0), (5, 6, 2, 1), (6, 7, 3, 2), (7, 4, 0, 3), (0, 1, 2, 3), (7, 6, 5, 4)])
me_cube_048.materials.append(mat_wheat2)
me_cube_048.use_remesh_preserve_volume = False
me_cube_048.use_remesh_preserve_attributes = False
me_cube_048.use_mirror_vertex_groups = False
me_cube_048.update()
me_cube_047 = bpy.data.meshes.new('Cube.047')
me_cube_047.from_pydata([(-1.0, -1.0, -1.0), (-1.0, 1.0, -1.0), (1.0, 1.0, -1.0), (1.0, -1.0, -1.0), (-1.0, -1.0, 1.0), (-1.0, 1.0, 1.0), (1.0, 1.0, 1.0), (1.0, -1.0, 1.0)], [], [(4, 5, 1, 0), (5, 6, 2, 1), (6, 7, 3, 2), (7, 4, 0, 3), (0, 1, 2, 3), (7, 6, 5, 4)])
me_cube_047.materials.append(mat_wheat2)
me_cube_047.use_remesh_preserve_volume = False
me_cube_047.use_remesh_preserve_attributes = False
me_cube_047.use_mirror_vertex_groups = False
me_cube_047.update()
me_cube_046 = bpy.data.meshes.new('Cube.046')
me_cube_046.from_pydata([(-1.0, -1.0, -1.0), (-1.0, 1.0, -1.0), (1.0, 1.0, -1.0), (1.0, -1.0, -1.0), (-1.0, -1.0, 1.0), (-1.0, 1.0, 1.0), (1.0, 1.0, 1.0), (1.0, -1.0, 1.0)], [], [(4, 5, 1, 0), (5, 6, 2, 1), (6, 7, 3, 2), (7, 4, 0, 3), (0, 1, 2, 3), (7, 6, 5, 4)])
me_cube_046.materials.append(mat_wheat2)
me_cube_046.use_remesh_preserve_volume = False
me_cube_046.use_remesh_preserve_attributes = False
me_cube_046.use_mirror_vertex_groups = False
me_cube_046.update()
me_cube_045 = bpy.data.meshes.new('Cube.045')
me_cube_045.from_pydata([(-1.0, -1.0, -1.0), (-1.0, 1.0, -1.0), (1.0, 1.0, -1.0), (1.0, -1.0, -1.0), (-1.0, -1.0, 1.0), (-1.0, 1.0, 1.0), (1.0, 1.0, 1.0), (1.0, -1.0, 1.0)], [], [(4, 5, 1, 0), (5, 6, 2, 1), (6, 7, 3, 2), (7, 4, 0, 3), (0, 1, 2, 3), (7, 6, 5, 4)])
me_cube_045.materials.append(mat_wheat1)
me_cube_045.use_remesh_preserve_volume = False
me_cube_045.use_remesh_preserve_attributes = False
me_cube_045.use_mirror_vertex_groups = False
me_cube_045.update()
me_cube_044 = bpy.data.meshes.new('Cube.044')
me_cube_044.from_pydata([(-1.0, -1.0, -1.0), (-1.0, 1.0, -1.0), (1.0, 1.0, -1.0), (1.0, -1.0, -1.0), (-1.0, -1.0, 1.0), (-1.0, 1.0, 1.0), (1.0, 1.0, 1.0), (1.0, -1.0, 1.0)], [], [(4, 5, 1, 0), (5, 6, 2, 1), (6, 7, 3, 2), (7, 4, 0, 3), (0, 1, 2, 3), (7, 6, 5, 4)])
me_cube_044.materials.append(mat_wheat2)
me_cube_044.use_remesh_preserve_volume = False
me_cube_044.use_remesh_preserve_attributes = False
me_cube_044.use_mirror_vertex_groups = False
me_cube_044.update()
me_cube_043 = bpy.data.meshes.new('Cube.043')
me_cube_043.from_pydata([(-1.0, -1.0, -1.0), (-1.0, 1.0, -1.0), (1.0, 1.0, -1.0), (1.0, -1.0, -1.0), (-1.0, -1.0, 1.0), (-1.0, 1.0, 1.0), (1.0, 1.0, 1.0), (1.0, -1.0, 1.0)], [], [(4, 5, 1, 0), (5, 6, 2, 1), (6, 7, 3, 2), (7, 4, 0, 3), (0, 1, 2, 3), (7, 6, 5, 4)])
me_cube_043.materials.append(mat_wheat2)
me_cube_043.use_remesh_preserve_volume = False
me_cube_043.use_remesh_preserve_attributes = False
me_cube_043.use_mirror_vertex_groups = False
me_cube_043.update()
me_cube_042 = bpy.data.meshes.new('Cube.042')
me_cube_042.from_pydata([(-1.0, -1.0, -1.0), (-1.0, 1.0, -1.0), (1.0, 1.0, -1.0), (1.0, -1.0, -1.0), (-1.0, -1.0, 1.0), (-1.0, 1.0, 1.0), (1.0, 1.0, 1.0), (1.0, -1.0, 1.0)], [], [(4, 5, 1, 0), (5, 6, 2, 1), (6, 7, 3, 2), (7, 4, 0, 3), (0, 1, 2, 3), (7, 6, 5, 4)])
me_cube_042.materials.append(mat_wheat1)
me_cube_042.use_remesh_preserve_volume = False
me_cube_042.use_remesh_preserve_attributes = False
me_cube_042.use_mirror_vertex_groups = False
me_cube_042.update()
me_cube_041 = bpy.data.meshes.new('Cube.041')
me_cube_041.from_pydata([(-1.0, -1.0, -1.0), (-1.0, 1.0, -1.0), (1.0, 1.0, -1.0), (1.0, -1.0, -1.0), (-1.0, -1.0, 1.0), (-1.0, 1.0, 1.0), (1.0, 1.0, 1.0), (1.0, -1.0, 1.0)], [], [(4, 5, 1, 0), (5, 6, 2, 1), (6, 7, 3, 2), (7, 4, 0, 3), (0, 1, 2, 3), (7, 6, 5, 4)])
me_cube_041.materials.append(mat_wheat1)
me_cube_041.use_remesh_preserve_volume = False
me_cube_041.use_remesh_preserve_attributes = False
me_cube_041.use_mirror_vertex_groups = False
me_cube_041.update()
me_cube_040 = bpy.data.meshes.new('Cube.040')
me_cube_040.from_pydata([(-1.0, -1.0, -1.0), (-1.0, 1.0, -1.0), (1.0, 1.0, -1.0), (1.0, -1.0, -1.0), (-1.0, -1.0, 1.0), (-1.0, 1.0, 1.0), (1.0, 1.0, 1.0), (1.0, -1.0, 1.0)], [], [(4, 5, 1, 0), (5, 6, 2, 1), (6, 7, 3, 2), (7, 4, 0, 3), (0, 1, 2, 3), (7, 6, 5, 4)])
me_cube_040.materials.append(mat_wheat1)
me_cube_040.use_remesh_preserve_volume = False
me_cube_040.use_remesh_preserve_attributes = False
me_cube_040.use_mirror_vertex_groups = False
me_cube_040.update()
me_cube_039 = bpy.data.meshes.new('Cube.039')
me_cube_039.from_pydata([(-1.0, -1.0, -1.0), (-1.0, 1.0, -1.0), (1.0, 1.0, -1.0), (1.0, -1.0, -1.0), (-1.0, -1.0, 1.0), (-1.0, 1.0, 1.0), (1.0, 1.0, 1.0), (1.0, -1.0, 1.0)], [], [(4, 5, 1, 0), (5, 6, 2, 1), (6, 7, 3, 2), (7, 4, 0, 3), (0, 1, 2, 3), (7, 6, 5, 4)])
me_cube_039.materials.append(mat_wheat2)
me_cube_039.use_remesh_preserve_volume = False
me_cube_039.use_remesh_preserve_attributes = False
me_cube_039.use_mirror_vertex_groups = False
me_cube_039.update()
me_cube_038 = bpy.data.meshes.new('Cube.038')
me_cube_038.from_pydata([(-1.0, -1.0, -1.0), (-1.0, 1.0, -1.0), (1.0, 1.0, -1.0), (1.0, -1.0, -1.0), (-1.0, -1.0, 1.0), (-1.0, 1.0, 1.0), (1.0, 1.0, 1.0), (1.0, -1.0, 1.0)], [], [(4, 5, 1, 0), (5, 6, 2, 1), (6, 7, 3, 2), (7, 4, 0, 3), (0, 1, 2, 3), (7, 6, 5, 4)])
me_cube_038.materials.append(mat_wheat2)
me_cube_038.use_remesh_preserve_volume = False
me_cube_038.use_remesh_preserve_attributes = False
me_cube_038.use_mirror_vertex_groups = False
me_cube_038.update()
me_cube_037 = bpy.data.meshes.new('Cube.037')
me_cube_037.from_pydata([(-1.0, -1.0, -1.0), (-1.0, 1.0, -1.0), (1.0, 1.0, -1.0), (1.0, -1.0, -1.0), (-1.0, -1.0, 1.0), (-1.0, 1.0, 1.0), (1.0, 1.0, 1.0), (1.0, -1.0, 1.0)], [], [(4, 5, 1, 0), (5, 6, 2, 1), (6, 7, 3, 2), (7, 4, 0, 3), (0, 1, 2, 3), (7, 6, 5, 4)])
me_cube_037.materials.append(mat_wheat2)
me_cube_037.use_remesh_preserve_volume = False
me_cube_037.use_remesh_preserve_attributes = False
me_cube_037.use_mirror_vertex_groups = False
me_cube_037.update()
me_cube_036 = bpy.data.meshes.new('Cube.036')
me_cube_036.from_pydata([(-1.0, -1.0, -1.0), (-1.0, 1.0, -1.0), (1.0, 1.0, -1.0), (1.0, -1.0, -1.0), (-1.0, -1.0, 1.0), (-1.0, 1.0, 1.0), (1.0, 1.0, 1.0), (1.0, -1.0, 1.0)], [], [(4, 5, 1, 0), (5, 6, 2, 1), (6, 7, 3, 2), (7, 4, 0, 3), (0, 1, 2, 3), (7, 6, 5, 4)])
me_cube_036.materials.append(mat_wheat2)
me_cube_036.use_remesh_preserve_volume = False
me_cube_036.use_remesh_preserve_attributes = False
me_cube_036.use_mirror_vertex_groups = False
me_cube_036.update()
me_cube_035 = bpy.data.meshes.new('Cube.035')
me_cube_035.from_pydata([(-1.0, -1.0, -1.0), (-1.0, 1.0, -1.0), (1.0, 1.0, -1.0), (1.0, -1.0, -1.0), (-1.0, -1.0, 1.0), (-1.0, 1.0, 1.0), (1.0, 1.0, 1.0), (1.0, -1.0, 1.0)], [], [(4, 5, 1, 0), (5, 6, 2, 1), (6, 7, 3, 2), (7, 4, 0, 3), (0, 1, 2, 3), (7, 6, 5, 4)])
me_cube_035.materials.append(mat_wheat1)
me_cube_035.use_remesh_preserve_volume = False
me_cube_035.use_remesh_preserve_attributes = False
me_cube_035.use_mirror_vertex_groups = False
me_cube_035.update()
me_cube_034 = bpy.data.meshes.new('Cube.034')
me_cube_034.from_pydata([(-1.0, -1.0, -1.0), (-1.0, 1.0, -1.0), (1.0, 1.0, -1.0), (1.0, -1.0, -1.0), (-1.0, -1.0, 1.0), (-1.0, 1.0, 1.0), (1.0, 1.0, 1.0), (1.0, -1.0, 1.0)], [], [(4, 5, 1, 0), (5, 6, 2, 1), (6, 7, 3, 2), (7, 4, 0, 3), (0, 1, 2, 3), (7, 6, 5, 4)])
me_cube_034.materials.append(mat_wheat1)
me_cube_034.use_remesh_preserve_volume = False
me_cube_034.use_remesh_preserve_attributes = False
me_cube_034.use_mirror_vertex_groups = False
me_cube_034.update()
me_cube_033 = bpy.data.meshes.new('Cube.033')
me_cube_033.from_pydata([(-1.0, -1.0, -1.0), (-1.0, 1.0, -1.0), (1.0, 1.0, -1.0), (1.0, -1.0, -1.0), (-1.0, -1.0, 1.0), (-1.0, 1.0, 1.0), (1.0, 1.0, 1.0), (1.0, -1.0, 1.0)], [], [(4, 5, 1, 0), (5, 6, 2, 1), (6, 7, 3, 2), (7, 4, 0, 3), (0, 1, 2, 3), (7, 6, 5, 4)])
me_cube_033.materials.append(mat_wheat2)
me_cube_033.use_remesh_preserve_volume = False
me_cube_033.use_remesh_preserve_attributes = False
me_cube_033.use_mirror_vertex_groups = False
me_cube_033.update()
me_cube_032 = bpy.data.meshes.new('Cube.032')
me_cube_032.from_pydata([(-1.0, -1.0, -1.0), (-1.0, 1.0, -1.0), (1.0, 1.0, -1.0), (1.0, -1.0, -1.0), (-1.0, -1.0, 1.0), (-1.0, 1.0, 1.0), (1.0, 1.0, 1.0), (1.0, -1.0, 1.0)], [], [(4, 5, 1, 0), (5, 6, 2, 1), (6, 7, 3, 2), (7, 4, 0, 3), (0, 1, 2, 3), (7, 6, 5, 4)])
me_cube_032.materials.append(mat_wheat1)
me_cube_032.use_remesh_preserve_volume = False
me_cube_032.use_remesh_preserve_attributes = False
me_cube_032.use_mirror_vertex_groups = False
me_cube_032.update()
me_cube_031 = bpy.data.meshes.new('Cube.031')
me_cube_031.from_pydata([(-1.0, -1.0, -1.0), (-1.0, 1.0, -1.0), (1.0, 1.0, -1.0), (1.0, -1.0, -1.0), (-1.0, -1.0, 1.0), (-1.0, 1.0, 1.0), (1.0, 1.0, 1.0), (1.0, -1.0, 1.0)], [], [(4, 5, 1, 0), (5, 6, 2, 1), (6, 7, 3, 2), (7, 4, 0, 3), (0, 1, 2, 3), (7, 6, 5, 4)])
me_cube_031.materials.append(mat_wheat1)
me_cube_031.use_remesh_preserve_volume = False
me_cube_031.use_remesh_preserve_attributes = False
me_cube_031.use_mirror_vertex_groups = False
me_cube_031.update()
me_cube_030 = bpy.data.meshes.new('Cube.030')
me_cube_030.from_pydata([(-1.0, -1.0, -1.0), (-1.0, 1.0, -1.0), (1.0, 1.0, -1.0), (1.0, -1.0, -1.0), (-1.0, -1.0, 1.0), (-1.0, 1.0, 1.0), (1.0, 1.0, 1.0), (1.0, -1.0, 1.0)], [], [(4, 5, 1, 0), (5, 6, 2, 1), (6, 7, 3, 2), (7, 4, 0, 3), (0, 1, 2, 3), (7, 6, 5, 4)])
me_cube_030.materials.append(mat_wheat2)
me_cube_030.use_remesh_preserve_volume = False
me_cube_030.use_remesh_preserve_attributes = False
me_cube_030.use_mirror_vertex_groups = False
me_cube_030.update()
me_cube_029 = bpy.data.meshes.new('Cube.029')
me_cube_029.from_pydata([(-1.0, -1.0, -1.0), (-1.0, 1.0, -1.0), (1.0, 1.0, -1.0), (1.0, -1.0, -1.0), (-1.0, -1.0, 1.0), (-1.0, 1.0, 1.0), (1.0, 1.0, 1.0), (1.0, -1.0, 1.0)], [], [(4, 5, 1, 0), (5, 6, 2, 1), (6, 7, 3, 2), (7, 4, 0, 3), (0, 1, 2, 3), (7, 6, 5, 4)])
me_cube_029.materials.append(mat_wheat1)
me_cube_029.use_remesh_preserve_volume = False
me_cube_029.use_remesh_preserve_attributes = False
me_cube_029.use_mirror_vertex_groups = False
me_cube_029.update()
me_cube_028 = bpy.data.meshes.new('Cube.028')
me_cube_028.from_pydata([(-1.0, -1.0, -1.0), (-1.0, 1.0, -1.0), (1.0, 1.0, -1.0), (1.0, -1.0, -1.0), (-1.0, -1.0, 1.0), (-1.0, 1.0, 1.0), (1.0, 1.0, 1.0), (1.0, -1.0, 1.0)], [], [(4, 5, 1, 0), (5, 6, 2, 1), (6, 7, 3, 2), (7, 4, 0, 3), (0, 1, 2, 3), (7, 6, 5, 4)])
me_cube_028.materials.append(mat_wheat2)
me_cube_028.use_remesh_preserve_volume = False
me_cube_028.use_remesh_preserve_attributes = False
me_cube_028.use_mirror_vertex_groups = False
me_cube_028.update()
me_cube_027 = bpy.data.meshes.new('Cube.027')
me_cube_027.from_pydata([(-1.0, -1.0, -1.0), (-1.0, 1.0, -1.0), (1.0, 1.0, -1.0), (1.0, -1.0, -1.0), (-1.0, -1.0, 1.0), (-1.0, 1.0, 1.0), (1.0, 1.0, 1.0), (1.0, -1.0, 1.0)], [], [(4, 5, 1, 0), (5, 6, 2, 1), (6, 7, 3, 2), (7, 4, 0, 3), (0, 1, 2, 3), (7, 6, 5, 4)])
me_cube_027.materials.append(mat_wheat1)
me_cube_027.use_remesh_preserve_volume = False
me_cube_027.use_remesh_preserve_attributes = False
me_cube_027.use_mirror_vertex_groups = False
me_cube_027.update()
me_cube_026 = bpy.data.meshes.new('Cube.026')
me_cube_026.from_pydata([(-1.0, -1.0, -1.0), (-1.0, 1.0, -1.0), (1.0, 1.0, -1.0), (1.0, -1.0, -1.0), (-1.0, -1.0, 1.0), (-1.0, 1.0, 1.0), (1.0, 1.0, 1.0), (1.0, -1.0, 1.0)], [], [(4, 5, 1, 0), (5, 6, 2, 1), (6, 7, 3, 2), (7, 4, 0, 3), (0, 1, 2, 3), (7, 6, 5, 4)])
me_cube_026.materials.append(mat_wheat1)
me_cube_026.use_remesh_preserve_volume = False
me_cube_026.use_remesh_preserve_attributes = False
me_cube_026.use_mirror_vertex_groups = False
me_cube_026.update()
me_cube_025 = bpy.data.meshes.new('Cube.025')
me_cube_025.from_pydata([(-1.0, -1.0, -1.0), (-1.0, 1.0, -1.0), (1.0, 1.0, -1.0), (1.0, -1.0, -1.0), (-1.0, -1.0, 1.0), (-1.0, 1.0, 1.0), (1.0, 1.0, 1.0), (1.0, -1.0, 1.0)], [], [(4, 5, 1, 0), (5, 6, 2, 1), (6, 7, 3, 2), (7, 4, 0, 3), (0, 1, 2, 3), (7, 6, 5, 4)])
me_cube_025.materials.append(mat_wheat1)
me_cube_025.use_remesh_preserve_volume = False
me_cube_025.use_remesh_preserve_attributes = False
me_cube_025.use_mirror_vertex_groups = False
me_cube_025.update()
me_cube_024 = bpy.data.meshes.new('Cube.024')
me_cube_024.from_pydata([(-1.0, -1.0, -1.0), (-1.0, 1.0, -1.0), (1.0, 1.0, -1.0), (1.0, -1.0, -1.0), (-1.0, -1.0, 1.0), (-1.0, 1.0, 1.0), (1.0, 1.0, 1.0), (1.0, -1.0, 1.0)], [], [(4, 5, 1, 0), (5, 6, 2, 1), (6, 7, 3, 2), (7, 4, 0, 3), (0, 1, 2, 3), (7, 6, 5, 4)])
me_cube_024.materials.append(mat_wheat1)
me_cube_024.use_remesh_preserve_volume = False
me_cube_024.use_remesh_preserve_attributes = False
me_cube_024.use_mirror_vertex_groups = False
me_cube_024.update()
me_cube_023 = bpy.data.meshes.new('Cube.023')
me_cube_023.from_pydata([(-1.0, -1.0, -1.0), (-1.0, 1.0, -1.0), (1.0, 1.0, -1.0), (1.0, -1.0, -1.0), (-1.0, -1.0, 1.0), (-1.0, 1.0, 1.0), (1.0, 1.0, 1.0), (1.0, -1.0, 1.0)], [], [(4, 5, 1, 0), (5, 6, 2, 1), (6, 7, 3, 2), (7, 4, 0, 3), (0, 1, 2, 3), (7, 6, 5, 4)])
me_cube_023.materials.append(mat_wheat1)
me_cube_023.use_remesh_preserve_volume = False
me_cube_023.use_remesh_preserve_attributes = False
me_cube_023.use_mirror_vertex_groups = False
me_cube_023.update()
me_cube_004 = bpy.data.meshes.new('Cube.004')
me_cube_004.from_pydata([(-1.0, -1.0, -1.0), (-1.0, 1.0, -1.0), (1.0, 1.0, -1.0), (1.0, -1.0, -1.0), (-1.0, -1.0, 1.0), (-1.0, 1.0, 1.0), (1.0, 1.0, 1.0), (1.0, -1.0, 1.0)], [], [(4, 5, 1, 0), (5, 6, 2, 1), (6, 7, 3, 2), (7, 4, 0, 3), (0, 1, 2, 3), (7, 6, 5, 4)])
me_cube_004.materials.append(mat_wheat2)
me_cube_004.use_remesh_preserve_volume = False
me_cube_004.use_remesh_preserve_attributes = False
me_cube_004.use_mirror_vertex_groups = False
me_cube_004.update()
me_cube_003 = bpy.data.meshes.new('Cube.003')
me_cube_003.from_pydata([(-1.0, -1.0, -1.0), (-1.0, 1.0, -1.0), (1.0, 1.0, -1.0), (1.0, -1.0, -1.0), (-1.0, -1.0, 1.0), (-1.0, 1.0, 1.0), (1.0, 1.0, 1.0), (1.0, -1.0, 1.0)], [], [(4, 5, 1, 0), (5, 6, 2, 1), (6, 7, 3, 2), (7, 4, 0, 3), (0, 1, 2, 3), (7, 6, 5, 4)])
me_cube_003.materials.append(mat_wheat2)
me_cube_003.use_remesh_preserve_volume = False
me_cube_003.use_remesh_preserve_attributes = False
me_cube_003.use_mirror_vertex_groups = False
me_cube_003.update()
me_cube_002 = bpy.data.meshes.new('Cube.002')
me_cube_002.from_pydata([(-1.0, -1.0, -1.0), (-1.0, 1.0, -1.0), (1.0, 1.0, -1.0), (1.0, -1.0, -1.0), (-1.0, -1.0, 1.0), (-1.0, 1.0, 1.0), (1.0, 1.0, 1.0), (1.0, -1.0, 1.0)], [], [(4, 5, 1, 0), (5, 6, 2, 1), (6, 7, 3, 2), (7, 4, 0, 3), (0, 1, 2, 3), (7, 6, 5, 4)])
me_cube_002.materials.append(mat_wheat2)
me_cube_002.use_remesh_preserve_volume = False
me_cube_002.use_remesh_preserve_attributes = False
me_cube_002.use_mirror_vertex_groups = False
me_cube_002.update()
me_cube = bpy.data.meshes.new('Cube')
me_cube.from_pydata([(-1.0, -1.0, -1.0), (-1.0, 1.0, -1.0), (1.0, 1.0, -1.0), (1.0, -1.0, -1.0), (-1.0, -1.0, 1.0), (-1.0, 1.0, 1.0), (1.0, 1.0, 1.0), (1.0, -1.0, 1.0)], [], [(4, 5, 1, 0), (5, 6, 2, 1), (6, 7, 3, 2), (7, 4, 0, 3), (0, 1, 2, 3), (7, 6, 5, 4)])
me_cube.materials.append(mat_wheat1)
me_cube.use_remesh_preserve_volume = False
me_cube.use_remesh_preserve_attributes = False
me_cube.use_mirror_vertex_groups = False
me_cube.update()
me_cube_001 = bpy.data.meshes.new('Cube.001')
me_cube_001.from_pydata([(-1.0, -1.0, -0.2995), (-1.0, 1.0, -0.2995), (1.0, 1.0, -0.2995), (1.0, -1.0, -0.2995), (-1.0, -1.0, 1.0), (-1.0, 1.0, 1.0), (1.0, 1.0, 1.0), (1.0, -1.0, 1.0)], [], [(4, 5, 1, 0), (5, 6, 2, 1), (6, 7, 3, 2), (7, 4, 0, 3), (0, 1, 2, 3), (7, 6, 5, 4)])
me_cube_001.materials.append(mat_base)
me_cube_001.use_remesh_preserve_volume = False
me_cube_001.use_remesh_preserve_attributes = False
me_cube_001.use_mirror_vertex_groups = False
me_cube_001.update()

# ---- objects
ob_cube_083 = bpy.data.objects.new('Cube.083', me_cube_102)
ob_cube_082 = bpy.data.objects.new('Cube.082', me_cube_101)
ob_cube_081 = bpy.data.objects.new('Cube.081', me_cube_100)
ob_cube_080 = bpy.data.objects.new('Cube.080', me_cube_099)
ob_cube_079 = bpy.data.objects.new('Cube.079', me_cube_098)
ob_cube_078 = bpy.data.objects.new('Cube.078', me_cube_097)
ob_cube_077 = bpy.data.objects.new('Cube.077', me_cube_096)
ob_cube_076 = bpy.data.objects.new('Cube.076', me_cube_095)
ob_cube_075 = bpy.data.objects.new('Cube.075', me_cube_094)
ob_cube_074 = bpy.data.objects.new('Cube.074', me_cube_093)
ob_cube_073 = bpy.data.objects.new('Cube.073', me_cube_092)
ob_cube_072 = bpy.data.objects.new('Cube.072', me_cube_091)
ob_cube_071 = bpy.data.objects.new('Cube.071', me_cube_090)
ob_cube_070 = bpy.data.objects.new('Cube.070', me_cube_089)
ob_cube_069 = bpy.data.objects.new('Cube.069', me_cube_088)
ob_cube_068 = bpy.data.objects.new('Cube.068', me_cube_087)
ob_cube_067 = bpy.data.objects.new('Cube.067', me_cube_086)
ob_cube_066 = bpy.data.objects.new('Cube.066', me_cube_085)
ob_cube_065 = bpy.data.objects.new('Cube.065', me_cube_084)
ob_cube_064 = bpy.data.objects.new('Cube.064', me_cube_083)
ob_cube_063 = bpy.data.objects.new('Cube.063', me_cube_082)
ob_cube_062 = bpy.data.objects.new('Cube.062', me_cube_081)
ob_cube_061 = bpy.data.objects.new('Cube.061', me_cube_080)
ob_cube_060 = bpy.data.objects.new('Cube.060', me_cube_079)
ob_cube_059 = bpy.data.objects.new('Cube.059', me_cube_078)
ob_cube_058 = bpy.data.objects.new('Cube.058', me_cube_077)
ob_cube_057 = bpy.data.objects.new('Cube.057', me_cube_076)
ob_cube_056 = bpy.data.objects.new('Cube.056', me_cube_075)
ob_cube_055 = bpy.data.objects.new('Cube.055', me_cube_074)
ob_cube_054 = bpy.data.objects.new('Cube.054', me_cube_073)
ob_cube_053 = bpy.data.objects.new('Cube.053', me_cube_072)
ob_cube_052 = bpy.data.objects.new('Cube.052', me_cube_071)
ob_cube_051 = bpy.data.objects.new('Cube.051', me_cube_070)
ob_cube_050 = bpy.data.objects.new('Cube.050', me_cube_069)
ob_cube_049 = bpy.data.objects.new('Cube.049', me_cube_068)
ob_cube_048 = bpy.data.objects.new('Cube.048', me_cube_067)
ob_cube_047 = bpy.data.objects.new('Cube.047', me_cube_066)
ob_cube_046 = bpy.data.objects.new('Cube.046', me_cube_065)
ob_cube_045 = bpy.data.objects.new('Cube.045', me_cube_064)
ob_cube_044 = bpy.data.objects.new('Cube.044', me_cube_063)
ob_cube_043 = bpy.data.objects.new('Cube.043', me_cube_062)
ob_cube_042 = bpy.data.objects.new('Cube.042', me_cube_061)
ob_cube_041 = bpy.data.objects.new('Cube.041', me_cube_060)
ob_cube_040 = bpy.data.objects.new('Cube.040', me_cube_059)
ob_cube_039 = bpy.data.objects.new('Cube.039', me_cube_058)
ob_cube_038 = bpy.data.objects.new('Cube.038', me_cube_057)
ob_cube_037 = bpy.data.objects.new('Cube.037', me_cube_056)
ob_cube_036 = bpy.data.objects.new('Cube.036', me_cube_055)
ob_cube_035 = bpy.data.objects.new('Cube.035', me_cube_054)
ob_cube_034 = bpy.data.objects.new('Cube.034', me_cube_053)
ob_cube_033 = bpy.data.objects.new('Cube.033', me_cube_052)
ob_cube_032 = bpy.data.objects.new('Cube.032', me_cube_051)
ob_cube_031 = bpy.data.objects.new('Cube.031', me_cube_050)
ob_cube_030 = bpy.data.objects.new('Cube.030', me_cube_049)
ob_cube_029 = bpy.data.objects.new('Cube.029', me_cube_048)
ob_cube_028 = bpy.data.objects.new('Cube.028', me_cube_047)
ob_cube_027 = bpy.data.objects.new('Cube.027', me_cube_046)
ob_cube_026 = bpy.data.objects.new('Cube.026', me_cube_045)
ob_cube_025 = bpy.data.objects.new('Cube.025', me_cube_044)
ob_cube_024 = bpy.data.objects.new('Cube.024', me_cube_043)
ob_cube_023 = bpy.data.objects.new('Cube.023', me_cube_042)
ob_cube_022 = bpy.data.objects.new('Cube.022', me_cube_041)
ob_cube_021 = bpy.data.objects.new('Cube.021', me_cube_040)
ob_cube_020 = bpy.data.objects.new('Cube.020', me_cube_039)
ob_cube_019 = bpy.data.objects.new('Cube.019', me_cube_038)
ob_cube_018 = bpy.data.objects.new('Cube.018', me_cube_037)
ob_cube_017 = bpy.data.objects.new('Cube.017', me_cube_036)
ob_cube_016 = bpy.data.objects.new('Cube.016', me_cube_035)
ob_cube_015 = bpy.data.objects.new('Cube.015', me_cube_034)
ob_cube_014 = bpy.data.objects.new('Cube.014', me_cube_033)
ob_cube_013 = bpy.data.objects.new('Cube.013', me_cube_032)
ob_cube_012 = bpy.data.objects.new('Cube.012', me_cube_031)
ob_cube_011 = bpy.data.objects.new('Cube.011', me_cube_030)
ob_cube_010 = bpy.data.objects.new('Cube.010', me_cube_029)
ob_cube_009 = bpy.data.objects.new('Cube.009', me_cube_028)
ob_cube_008 = bpy.data.objects.new('Cube.008', me_cube_027)
ob_cube_007 = bpy.data.objects.new('Cube.007', me_cube_026)
ob_cube_006 = bpy.data.objects.new('Cube.006', me_cube_025)
ob_cube_005 = bpy.data.objects.new('Cube.005', me_cube_024)
ob_cube_004 = bpy.data.objects.new('Cube.004', me_cube_023)
ob_cube_003 = bpy.data.objects.new('Cube.003', me_cube_004)
ob_cube_002 = bpy.data.objects.new('Cube.002', me_cube_003)
ob_cube_001 = bpy.data.objects.new('Cube.001', me_cube_002)
ob_cube = bpy.data.objects.new('Cube', me_cube)
ob_base = bpy.data.objects.new('Base', me_cube_001)
ob_lamp = bpy.data.objects.new('Lamp', light_lamp)
ob_camera = bpy.data.objects.new('Camera', cam_camera)

# ---- transforms, parenting, visibility, modifiers, constraints
ob_cube_083.location = (0.1084, 0.8699, 0.2403)
ob_cube_083.rotation_euler = (0.08526, 0.08709, 1.695)
ob_cube_083.scale = (0.01208, 0.01208, -0.2688)
ob_cube_083.lineart.crease_threshold = 0.0
ob_cube_082.location = (0.1062, 0.5556, 0.2589)
ob_cube_082.rotation_euler = (0.08526, 0.08709, 1.695)
ob_cube_082.scale = (0.01208, 0.01208, -0.2688)
ob_cube_082.lineart.crease_threshold = 0.0
ob_cube_081.location = (0.1194, 0.7473, 0.224)
ob_cube_081.rotation_euler = (-0.02181, -0.01201, 7.796)
ob_cube_081.scale = (0.01208, 0.01208, -0.2688)
ob_cube_081.lineart.crease_threshold = 0.0
ob_cube_080.location = (0.5612, 0.5411, 0.1299)
ob_cube_080.rotation_euler = (0.06868, 0.04479, 1.531)
ob_cube_080.scale = (0.01208, 0.01208, -0.2688)
ob_cube_080.lineart.crease_threshold = 0.0
ob_cube_079.location = (0.5584, 0.6755, 0.144)
ob_cube_079.rotation_euler = (0.06397, 0.02697, 1.465)
ob_cube_079.scale = (0.01208, 0.01208, -0.2688)
ob_cube_079.lineart.crease_threshold = 0.0
ob_cube_078.location = (0.3118, 0.7954, 0.1799)
ob_cube_078.rotation_euler = (0.08526, 0.08709, 1.695)
ob_cube_078.scale = (0.01208, 0.01208, -0.2688)
ob_cube_078.lineart.crease_threshold = 0.0
ob_cube_077.location = (0.3096, 0.4811, 0.1986)
ob_cube_077.rotation_euler = (0.08526, 0.08709, 1.695)
ob_cube_077.scale = (0.01208, 0.01208, -0.2688)
ob_cube_077.lineart.crease_threshold = 0.0
ob_cube_076.location = (0.3147, 0.661, 0.1659)
ob_cube_076.rotation_euler = (0.08526, 0.08709, 1.695)
ob_cube_076.scale = (0.01208, 0.01208, -0.2688)
ob_cube_076.lineart.crease_threshold = 0.0
ob_cube_075.location = (0.8355, 0.3381, 0.1769)
ob_cube_075.rotation_euler = (0.04382, 0.1468, 1.61)
ob_cube_075.scale = (0.01208, 0.01208, -0.2688)
ob_cube_075.lineart.crease_threshold = 0.0
ob_cube_074.location = (0.8304, 0.1582, 0.2096)
ob_cube_074.rotation_euler = (0.1864, 0.2353, 1.949)
ob_cube_074.scale = (0.01208, 0.01208, -0.2688)
ob_cube_074.lineart.crease_threshold = 0.0
ob_cube_073.location = (0.8327, 0.4725, 0.191)
ob_cube_073.rotation_euler = (-0.0465, 0.2463, 1.445)
ob_cube_073.scale = (0.01208, 0.01208, -0.2688)
ob_cube_073.lineart.crease_threshold = 0.0
ob_cube_072.location = (0.6991, 0.0618, 0.1974)
ob_cube_072.rotation_euler = (-0.1656, 0.07484, -0.3312)
ob_cube_072.scale = (0.01208, 0.01208, -0.2688)
ob_cube_072.lineart.crease_threshold = 0.0
ob_cube_071.location = (0.3226, 0.3065, 0.245)
ob_cube_071.rotation_euler = (-0.1249, 0.06532, -0.3068)
ob_cube_071.scale = (0.01208, 0.01208, -0.2688)
ob_cube_071.lineart.crease_threshold = 0.0
ob_cube_070.location = (0.1279, 0.435, 0.2309)
ob_cube_070.rotation_euler = (-0.1918, 0.04087, -0.1064)
ob_cube_070.scale = (0.01208, 0.01208, -0.2688)
ob_cube_070.lineart.crease_threshold = 0.0
ob_cube_069.location = (0.204, 0.3565, 0.2261)
ob_cube_069.rotation_euler = (-0.22, 0.09788, -0.2032)
ob_cube_069.scale = (0.01208, 0.01208, -0.2688)
ob_cube_069.lineart.crease_threshold = 0.0
ob_cube_068.location = (0.6914, 0.7016, 0.1339)
ob_cube_068.rotation_euler = (-0.1132, 0.04508, -0.2753)
ob_cube_068.scale = (0.01208, 0.01208, -0.2688)
ob_cube_068.lineart.crease_threshold = 0.0
ob_cube_067.location = (0.527, 0.7794, 0.1534)
ob_cube_067.rotation_euler = (-0.126, 0.0481, 0.63)
ob_cube_067.scale = (0.01208, 0.01208, -0.2688)
ob_cube_067.lineart.crease_threshold = 0.0
ob_cube_066.location = (0.8172, 0.6573, 0.1558)
ob_cube_066.rotation_euler = (-0.1132, 0.04508, -0.2753)
ob_cube_066.scale = (0.01208, 0.01208, -0.2688)
ob_cube_066.lineart.crease_threshold = 0.0
ob_cube_065.location = (0.6131, 0.4708, 0.1598)
ob_cube_065.rotation_euler = (-0.04887, 0.04347, -0.2625)
ob_cube_065.scale = (0.01208, 0.01208, -0.2688)
ob_cube_065.lineart.crease_threshold = 0.0
ob_cube_064.location = (0.3229, 0.5929, 0.1574)
ob_cube_064.rotation_euler = (-0.1132, 0.04508, -0.2753)
ob_cube_064.scale = (0.01208, 0.01208, -0.2688)
ob_cube_064.lineart.crease_threshold = 0.0
ob_cube_063.location = (0.4873, 0.2594, 0.1379)
ob_cube_063.rotation_euler = (-0.1967, 0.06251, 0.02576)
ob_cube_063.scale = (0.01208, 0.01208, -0.2688)
ob_cube_063.lineart.crease_threshold = 0.0
ob_cube_062.location = (0.6731, 0.9484, 0.1786)
ob_cube_062.rotation_euler = (0.01065, -0.1569, -0.5252)
ob_cube_062.scale = (0.01208, 0.01208, -0.2688)
ob_cube_062.lineart.crease_threshold = 0.0
ob_cube_061.location = (0.9633, 0.8263, 0.181)
ob_cube_061.rotation_euler = (-0.1132, 0.04508, -0.2753)
ob_cube_061.scale = (0.01208, 0.01208, -0.2688)
ob_cube_061.lineart.crease_threshold = 0.0
ob_cube_060.location = (0.4556, 0.9425, 0.2074)
ob_cube_060.rotation_euler = (-0.01361, 0.121, 0.8059)
ob_cube_060.scale = (0.01208, 0.01208, -0.2688)
ob_cube_060.lineart.crease_threshold = 0.0
ob_cube_059.location = (0.1991, 0.8427, 0.2241)
ob_cube_059.rotation_euler = (0.0953, 0.1664, 1.053)
ob_cube_059.scale = (0.01208, 0.01208, -0.2688)
ob_cube_059.lineart.crease_threshold = 0.0
ob_cube_058.location = (0.34, 0.3657, 0.1783)
ob_cube_058.rotation_euler = (-0.01361, 0.121, 0.8059)
ob_cube_058.scale = (0.01208, 0.01208, -0.2688)
ob_cube_058.lineart.crease_threshold = 0.0
ob_cube_057.location = (0.5844, 0.5625, 0.153)
ob_cube_057.rotation_euler = (0.1248, 0.1545, 0.9785)
ob_cube_057.scale = (0.01208, 0.01208, -0.2688)
ob_cube_057.lineart.crease_threshold = 0.0
ob_cube_056.location = (0.5184, 0.8309, 0.1611)
ob_cube_056.rotation_euler = (-0.07476, -0.04396, 0.6182)
ob_cube_056.scale = (0.01208, 0.01208, -0.2688)
ob_cube_056.lineart.crease_threshold = 0.0
ob_cube_055.location = (0.2658, 0.6223, 0.1886)
ob_cube_055.rotation_euler = (-0.004533, -0.02448, 6.912)
ob_cube_055.scale = (0.01208, 0.01208, -0.2688)
ob_cube_055.lineart.crease_threshold = 0.0
ob_cube_054.location = (0.4173, 0.7418, 0.1504)
ob_cube_054.rotation_euler = (-0.01361, 0.121, 0.8059)
ob_cube_054.scale = (0.01208, 0.01208, -0.2688)
ob_cube_054.lineart.crease_threshold = 0.0
ob_cube_053.location = (0.4991, 0.1386, 0.2213)
ob_cube_053.rotation_euler = (0.02959, 0.3132, 0.6293)
ob_cube_053.scale = (0.01208, 0.01208, -0.2688)
ob_cube_053.lineart.crease_threshold = 0.0
ob_cube_052.location = (0.3557, 0.09285, 0.2151)
ob_cube_052.rotation_euler = (0.01231, 0.1727, 0.7237)
ob_cube_052.scale = (0.01208, 0.01208, -0.2688)
ob_cube_052.lineart.crease_threshold = 0.0
ob_cube_051.location = (0.6002, 0.2277, 0.2321)
ob_cube_051.rotation_euler = (-0.01361, 0.121, 0.8059)
ob_cube_051.scale = (0.01208, 0.01208, -0.2688)
ob_cube_051.lineart.crease_threshold = 0.0
ob_cube_050.location = (0.983, 0.4383, 0.09496)
ob_cube_050.rotation_euler = (-0.1224, 0.1269, 0.6731)
ob_cube_050.scale = (0.01208, 0.01208, -0.2688)
ob_cube_050.lineart.crease_threshold = 0.0
ob_cube_049.location = (0.7435, 0.2479, 0.186)
ob_cube_049.rotation_euler = (-0.01361, 0.121, 0.8059)
ob_cube_049.scale = (0.01208, 0.01208, -0.2688)
ob_cube_049.lineart.crease_threshold = 0.0
ob_cube_048.location = (0.886, 0.3545, 0.1389)
ob_cube_048.rotation_euler = (-0.01361, 0.121, 0.8059)
ob_cube_048.scale = (0.01208, 0.01208, -0.2688)
ob_cube_048.lineart.crease_threshold = 0.0
ob_cube_047.location = (0.172, 0.1385, 0.2794)
ob_cube_047.rotation_euler = (-0.01361, 0.121, 0.8059)
ob_cube_047.scale = (0.01208, 0.01208, -0.2688)
ob_cube_047.lineart.crease_threshold = 0.0
ob_cube_046.location = (0.9841, 0.1702, 0.2044)
ob_cube_046.rotation_euler = (-0.1167, 0.2069, 0.6466)
ob_cube_046.scale = (0.01208, 0.01208, -0.2688)
ob_cube_046.lineart.crease_threshold = 0.0
ob_cube_045.location = (0.1074, 0.08711, 0.206)
ob_cube_045.rotation_euler = (-0.084, 0.08951, -1.04)
ob_cube_045.scale = (0.01208, 0.01208, -0.2688)
ob_cube_045.lineart.crease_threshold = 0.0
ob_cube_044.location = (0.7899, 0.1834, 0.1718)
ob_cube_044.rotation_euler = (0.03188, -0.05072, -2.036)
ob_cube_044.scale = (0.01208, 0.01208, -0.2688)
ob_cube_044.lineart.crease_threshold = 0.0
ob_cube_043.location = (0.1695, 0.9008, 0.2174)
ob_cube_043.rotation_euler = (0.0, 0.0, -0.8844)
ob_cube_043.scale = (0.01208, 0.01208, -0.2688)
ob_cube_043.lineart.crease_threshold = 0.0
ob_cube_042.location = (0.3073, 0.1572, 0.1515)
ob_cube_042.rotation_euler = (0.0, 0.0, -0.8844)
ob_cube_042.scale = (0.01208, 0.01208, -0.2688)
ob_cube_042.lineart.crease_threshold = 0.0
ob_cube_041.location = (0.2154, 0.3147, 0.1775)
ob_cube_041.rotation_euler = (0.0, 0.0, -0.8844)
ob_cube_041.scale = (0.01208, 0.01208, -0.2688)
ob_cube_041.lineart.crease_threshold = 0.0
ob_cube_040.location = (0.382, 0.0478, 0.1231)
ob_cube_040.rotation_euler = (-0.09287, 0.008738, -1.016)
ob_cube_040.scale = (0.01208, 0.01208, -0.2688)
ob_cube_040.lineart.crease_threshold = 0.0
ob_cube_039.location = (0.2091, 0.4627, 0.2107)
ob_cube_039.rotation_euler = (0.0, 0.0, -0.8844)
ob_cube_039.scale = (0.01208, 0.01208, -0.2688)
ob_cube_039.lineart.crease_threshold = 0.0
ob_cube_038.location = (0.04241, 0.7295, 0.1987)
ob_cube_038.rotation_euler = (0.03582, 0.05316, -0.9647)
ob_cube_038.scale = (0.01208, 0.01208, -0.2688)
ob_cube_038.lineart.crease_threshold = 0.0
ob_cube_037.location = (0.1344, 0.5721, 0.1839)
ob_cube_037.rotation_euler = (0.06488, 0.1963, -1.053)
ob_cube_037.scale = (0.01208, 0.01208, -0.2688)
ob_cube_037.lineart.crease_threshold = 0.0
ob_cube_036.location = (0.747, 0.5772, 0.1657)
ob_cube_036.rotation_euler = (0.0, 0.0, -0.8844)
ob_cube_036.scale = (0.01208, 0.01208, -0.2688)
ob_cube_036.lineart.crease_threshold = 0.0
ob_cube_035.location = (0.6441, 0.7442, 0.1809)
ob_cube_035.rotation_euler = (0.03055, -0.1412, 5.218)
ob_cube_035.scale = (0.01208, 0.01208, -0.2688)
ob_cube_035.lineart.crease_threshold = 0.0
ob_cube_034.location = (0.7438, 0.3808, 0.1924)
ob_cube_034.rotation_euler = (-0.03838, -0.1603, -1.077)
ob_cube_034.scale = (0.01208, 0.01208, -0.2688)
ob_cube_034.lineart.crease_threshold = 0.0
ob_cube_033.location = (0.5489, 0.4328, 0.1633)
ob_cube_033.rotation_euler = (0.1174, 0.0329, -0.7132)
ob_cube_033.scale = (0.01208, 0.01208, -0.2688)
ob_cube_033.lineart.crease_threshold = 0.0
ob_cube_032.location = (0.3822, 0.6996, 0.1514)
ob_cube_032.rotation_euler = (0.0, 0.0, -0.8844)
ob_cube_032.scale = (0.01208, 0.01208, -0.2688)
ob_cube_032.lineart.crease_threshold = 0.0
ob_cube_031.location = (0.4742, 0.5422, 0.1366)
ob_cube_031.rotation_euler = (0.02307, -0.02132, -0.9758)
ob_cube_031.scale = (0.01208, 0.01208, -0.2688)
ob_cube_031.lineart.crease_threshold = 0.0
ob_cube_030.location = (0.8672, 0.7877, 0.2325)
ob_cube_030.rotation_euler = (0.0789, 0.04573, -0.6394)
ob_cube_030.scale = (0.01208, 0.01208, -0.2688)
ob_cube_030.lineart.crease_threshold = 0.0
ob_cube_029.location = (0.9357, 0.5209, 0.2445)
ob_cube_029.rotation_euler = (0.0, 0.0, -0.8844)
ob_cube_029.scale = (0.01208, 0.01208, -0.2688)
ob_cube_029.lineart.crease_threshold = 0.0
ob_cube_028.location = (0.7606, 0.02963, 0.2445)
ob_cube_028.rotation_euler = (0.0, -0.0, -1.964)
ob_cube_028.scale = (0.01208, 0.01208, -0.2688)
ob_cube_028.lineart.crease_threshold = 0.0
ob_cube_027.location = (0.9172, 0.3025, 0.2325)
ob_cube_027.rotation_euler = (0.1333, -0.1712, -2.236)
ob_cube_027.scale = (0.01208, 0.01208, -0.2688)
ob_cube_027.lineart.crease_threshold = 0.0
ob_cube_026.location = (0.5153, 0.5331, 0.1366)
ob_cube_026.rotation_euler = (-0.1019, -0.0141, -1.663)
ob_cube_026.scale = (0.01208, 0.01208, -0.2688)
ob_cube_026.lineart.crease_threshold = 0.0
ob_cube_025.location = (0.6107, 0.6885, 0.1514)
ob_cube_025.rotation_euler = (0.0, -0.0, -1.964)
ob_cube_025.scale = (0.01208, 0.01208, -0.2688)
ob_cube_025.lineart.crease_threshold = 0.0
ob_cube_024.location = (0.4541, 0.4156, 0.1633)
ob_cube_024.rotation_euler = (0.06374, -0.003036, -1.951)
ob_cube_024.scale = (0.01208, 0.01208, -0.2688)
ob_cube_024.lineart.crease_threshold = 0.0
ob_cube_023.location = (0.6136, 0.1917, 0.1924)
ob_cube_023.rotation_euler = (0.0, -0.0, -1.964)
ob_cube_023.scale = (0.01208, 0.01208, -0.2688)
ob_cube_023.lineart.crease_threshold = 0.0
ob_cube_022.location = (0.7703, 0.4645, 0.1805)
ob_cube_022.rotation_euler = (-0.09139, -0.06869, -1.061)
ob_cube_022.scale = (0.01208, 0.01208, -0.2688)
ob_cube_022.lineart.crease_threshold = 0.0
ob_cube_021.location = (0.6749, 0.3092, 0.1657)
ob_cube_021.rotation_euler = (0.0, -0.0, -1.964)
ob_cube_021.scale = (0.01208, 0.01208, -0.2688)
ob_cube_021.lineart.crease_threshold = 0.0
ob_cube_020.location = (0.3858, 0.8393, 0.1879)
ob_cube_020.rotation_euler = (-0.1103, 0.04448, -1.886)
ob_cube_020.scale = (0.01208, 0.01208, -0.2688)
ob_cube_020.lineart.crease_threshold = 0.0
ob_cube_019.location = (0.4723, 0.9059, 0.1947)
ob_cube_019.rotation_euler = (-0.08776, -0.02252, -1.797)
ob_cube_019.scale = (0.01208, 0.01208, -0.2688)
ob_cube_019.lineart.crease_threshold = 0.0
ob_cube_018.location = (0.3201, 0.7294, 0.2107)
ob_cube_018.rotation_euler = (-0.01034, 0.02368, -1.993)
ob_cube_018.scale = (0.01208, 0.01208, -0.2688)
ob_cube_018.lineart.crease_threshold = 0.0
ob_cube_017.location = (0.03592, 0.3811, 0.1675)
ob_cube_017.rotation_euler = (-0.05002, 0.03594, -2.016)
ob_cube_017.scale = (0.01208, 0.01208, -0.2688)
ob_cube_017.lineart.crease_threshold = 0.0
ob_cube_016.location = (0.1926, 0.654, 0.05648)
ob_cube_016.rotation_euler = (0.0, -0.0, -1.964)
ob_cube_016.scale = (0.01208, 0.01208, -0.2688)
ob_cube_016.lineart.crease_threshold = 0.0
ob_cube_015.location = (0.09715, 0.4986, 0.04174)
ob_cube_015.rotation_euler = (-0.1071, 0.07228, -2.075)
ob_cube_015.scale = (0.01208, 0.01208, -0.2688)
ob_cube_015.lineart.crease_threshold = 0.0
ob_cube_014.location = (0.7246, 0.08319, 0.1414)
ob_cube_014.scale = (0.01208, 0.01208, -0.2688)
ob_cube_014.lineart.crease_threshold = 0.0
ob_cube_013.location = (0.5445, 0.1119, 0.05648)
ob_cube_013.scale = (0.01208, 0.01208, -0.2688)
ob_cube_013.lineart.crease_threshold = 0.0
ob_cube_012.location = (0.904, 0.07162, 0.06847)
ob_cube_012.rotation_euler = (0.05683, -0.05169, 0.1167)
ob_cube_012.scale = (0.01208, 0.01208, -0.2688)
ob_cube_012.lineart.crease_threshold = 0.0
ob_cube_011.location = (0.426, 0.2008, 0.2107)
ob_cube_011.rotation_euler = (-0.1083, 0.1406, -0.2579)
ob_cube_011.scale = (0.01208, 0.01208, -0.2688)
ob_cube_011.lineart.crease_threshold = 0.0
ob_cube_010.location = (0.114, 0.241, 0.1987)
ob_cube_010.rotation_euler = (0.08041, 0.1714, 0.2361)
ob_cube_010.scale = (0.01208, 0.01208, -0.2688)
ob_cube_010.lineart.crease_threshold = 0.0
ob_cube_009.location = (0.294, 0.2124, 0.1839)
ob_cube_009.rotation_euler = (-0.03387, 0.05268, -0.08891)
ob_cube_009.scale = (0.01208, 0.01208, -0.2688)
ob_cube_009.lineart.crease_threshold = 0.0
ob_cube_008.location = (0.6784, 0.6894, 0.1657)
ob_cube_008.scale = (0.01208, 0.01208, -0.2688)
ob_cube_008.lineart.crease_threshold = 0.0
ob_cube_007.location = (0.4983, 0.7181, 0.1805)
ob_cube_007.scale = (0.01208, 0.01208, -0.2688)
ob_cube_007.lineart.crease_threshold = 0.0
ob_cube_006.location = (0.8104, 0.6779, 0.1924)
ob_cube_006.scale = (0.01208, 0.01208, -0.2688)
ob_cube_006.lineart.crease_threshold = 0.0
ob_cube_005.location = (0.6645, 0.4447, 0.1633)
ob_cube_005.rotation_euler = (0.0005313, -0.07704, -0.2243)
ob_cube_005.scale = (0.01208, 0.01208, -0.2688)
ob_cube_005.lineart.crease_threshold = 0.0
ob_cube_004.location = (0.3525, 0.4849, 0.1514)
ob_cube_004.scale = (0.01208, 0.01208, -0.2688)
ob_cube_004.lineart.crease_threshold = 0.0
ob_cube_003.location = (0.5326, 0.4563, 0.1366)
ob_cube_003.rotation_euler = (-0.001399, -0.05486, -0.1595)
ob_cube_003.scale = (0.01208, 0.01208, -0.2688)
ob_cube_003.lineart.crease_threshold = 0.0
ob_cube_002.location = (0.7827, 0.8776, 0.2173)
ob_cube_002.rotation_euler = (-0.09036, -0.1128, 6.109)
ob_cube_002.scale = (0.01208, 0.01208, -0.2688)
ob_cube_002.lineart.crease_threshold = 0.0
ob_cube_001.location = (0.5917, 0.9159, 0.2325)
ob_cube_001.scale = (0.01208, 0.01208, -0.2688)
ob_cube_001.lineart.crease_threshold = 0.0
ob_cube.location = (0.9038, 0.8756, 0.2445)
ob_cube.scale = (0.01208, 0.01208, -0.2688)
ob_cube.lineart.crease_threshold = 0.0
ob_base.location = (0.5, 0.5, -0.5)
ob_base.scale = (0.5, 0.5, 0.5)
ob_base.lineart.crease_threshold = 0.0
ob_lamp.location = (4.076, 1.005, 5.904)
ob_lamp.rotation_euler = (0.6503, 0.05522, 1.866)
ob_lamp.lock_rotations_4d = False
ob_lamp.empty_display_type = 'ARROWS'
ob_lamp.color = (0.0, 0.0, 0.0, 0.0)
ob_lamp.lineart.crease_threshold = 0.0
ob_camera.location = (7.481, -6.508, 5.344)
ob_camera.rotation_euler = (1.109, 0.01082, 0.8149)
ob_camera.lock_rotations_4d = False
ob_camera.empty_display_type = 'ARROWS'
ob_camera.color = (0.0, 0.0, 0.0, 0.0)
ob_camera.display_type = 'WIRE'
ob_camera.lineart.crease_threshold = 0.0

# ---- collection membership
col_collection_1.objects.link(ob_cube_083)
col_collection_1.objects.link(ob_cube_082)
col_collection_1.objects.link(ob_cube_081)
col_collection_1.objects.link(ob_cube_080)
col_collection_1.objects.link(ob_cube_079)
col_collection_1.objects.link(ob_cube_078)
col_collection_1.objects.link(ob_cube_077)
col_collection_1.objects.link(ob_cube_076)
col_collection_1.objects.link(ob_cube_075)
col_collection_1.objects.link(ob_cube_074)
col_collection_1.objects.link(ob_cube_073)
col_collection_1.objects.link(ob_cube_072)
col_collection_1.objects.link(ob_cube_071)
col_collection_1.objects.link(ob_cube_070)
col_collection_1.objects.link(ob_cube_069)
col_collection_1.objects.link(ob_cube_068)
col_collection_1.objects.link(ob_cube_067)
col_collection_1.objects.link(ob_cube_066)
col_collection_1.objects.link(ob_cube_065)
col_collection_1.objects.link(ob_cube_064)
col_collection_1.objects.link(ob_cube_063)
col_collection_1.objects.link(ob_cube_062)
col_collection_1.objects.link(ob_cube_061)
col_collection_1.objects.link(ob_cube_060)
col_collection_1.objects.link(ob_cube_059)
col_collection_1.objects.link(ob_cube_058)
col_collection_1.objects.link(ob_cube_057)
col_collection_1.objects.link(ob_cube_056)
col_collection_1.objects.link(ob_cube_055)
col_collection_1.objects.link(ob_cube_054)
col_collection_1.objects.link(ob_cube_053)
col_collection_1.objects.link(ob_cube_052)
col_collection_1.objects.link(ob_cube_051)
col_collection_1.objects.link(ob_cube_050)
col_collection_1.objects.link(ob_cube_049)
col_collection_1.objects.link(ob_cube_048)
col_collection_1.objects.link(ob_cube_047)
col_collection_1.objects.link(ob_cube_046)
col_collection_1.objects.link(ob_cube_045)
col_collection_1.objects.link(ob_cube_044)
col_collection_1.objects.link(ob_cube_043)
col_collection_1.objects.link(ob_cube_042)
col_collection_1.objects.link(ob_cube_041)
col_collection_1.objects.link(ob_cube_040)
col_collection_1.objects.link(ob_cube_039)
col_collection_1.objects.link(ob_cube_038)
col_collection_1.objects.link(ob_cube_037)
col_collection_1.objects.link(ob_cube_036)
col_collection_1.objects.link(ob_cube_035)
col_collection_1.objects.link(ob_cube_034)
col_collection_1.objects.link(ob_cube_033)
col_collection_1.objects.link(ob_cube_032)
col_collection_1.objects.link(ob_cube_031)
col_collection_1.objects.link(ob_cube_030)
col_collection_1.objects.link(ob_cube_029)
col_collection_1.objects.link(ob_cube_028)
col_collection_1.objects.link(ob_cube_027)
col_collection_1.objects.link(ob_cube_026)
col_collection_1.objects.link(ob_cube_025)
col_collection_1.objects.link(ob_cube_024)
col_collection_1.objects.link(ob_cube_023)
col_collection_1.objects.link(ob_cube_022)
col_collection_1.objects.link(ob_cube_021)
col_collection_1.objects.link(ob_cube_020)
col_collection_1.objects.link(ob_cube_019)
col_collection_1.objects.link(ob_cube_018)
col_collection_1.objects.link(ob_cube_017)
col_collection_1.objects.link(ob_cube_016)
col_collection_1.objects.link(ob_cube_015)
col_collection_1.objects.link(ob_cube_014)
col_collection_1.objects.link(ob_cube_013)
col_collection_1.objects.link(ob_cube_012)
col_collection_1.objects.link(ob_cube_011)
col_collection_1.objects.link(ob_cube_010)
col_collection_1.objects.link(ob_cube_009)
col_collection_1.objects.link(ob_cube_008)
col_collection_1.objects.link(ob_cube_007)
col_collection_1.objects.link(ob_cube_006)
col_collection_1.objects.link(ob_cube_005)
col_collection_1.objects.link(ob_cube_004)
col_collection_1.objects.link(ob_cube_003)
col_collection_1.objects.link(ob_cube_002)
col_collection_1.objects.link(ob_cube_001)
col_collection_1.objects.link(ob_cube)
col_collection_1.objects.link(ob_base)
col_collection_1.objects.link(ob_lamp)
col_collection_1.objects.link(ob_camera)

# ---- scene / render settings (as saved in the file)
scene.camera = ob_camera
scene.frame_start = 1; scene.frame_end = 250; scene.frame_set(1)
scene.render.engine = 'BLENDER_EEVEE_NEXT'
scene.render.image_settings.color_mode = 'RGB'
scene.render.image_settings.compression = 90
scene.render.resolution_percentage = 50
scene.render.dither_intensity = 0.0
scene.render.bake_margin = 2
scene.render.bake_bias = 0.0
scene.cycles.use_denoising = False
scene.cycles.samples = 10
scene.cycles.sampling_pattern = 'TABULATED_SOBOL'
scene.cycles.light_sampling_threshold = 0.0
scene.cycles.use_adaptive_sampling = False
scene.cycles.use_light_tree = False
scene.cycles.blur_glossy = 0.0
scene.cycles.volume_bounces = 1
scene.cycles.pixel_filter_type = 'GAUSSIAN'
scene.cycles.sample_clamp_indirect = 0.0
scene.view_settings.view_transform = 'Standard'
bpy.context.view_layer.update()
